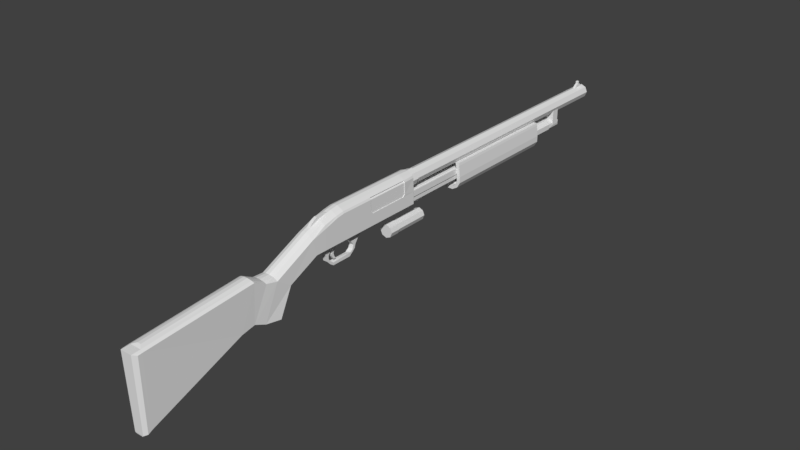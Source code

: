 # Source: Shotgun_main.blend  (saved by Blender 3.5.10; exported with 4.5.12 LTS)
import bpy
from mathutils import Matrix  # noqa: F401  (used for matrix-valued properties, if any)

bpy.ops.wm.read_factory_settings(use_empty=True)
scene = bpy.context.scene
scene.name = 'Scene'

# ---- collections
col_collection_1 = bpy.data.collections.new('Collection 1'); scene.collection.children.link(col_collection_1)

# ---- materials (node trees are filled in below, after node groups)
mat_material_001 = bpy.data.materials.new('Material.001')
mat_material_001.use_transparent_shadow = False
mat_material = bpy.data.materials.new('Material')
mat_material.alpha_threshold = 0.0
mat_material.use_transparent_shadow = False
mat_material.roughness = 0.5
mat_material.line_color = (0.0, 0.0, 0.0, 1.0)

# ---- material node trees
mat_material_001.use_nodes = True; mat_material_001.node_tree.nodes.clear()
_N = mat_material_001.node_tree.nodes; _L = mat_material_001.node_tree.links
n0 = _N.new('ShaderNodeBsdfPrincipled'); n0.name = 'Principled BSDF'; n0.location = (10, 300)
n0.distribution = 'GGX'
n0.subsurface_method = 'RANDOM_WALK_SKIN'
n0.inputs[3].default_value = 1.45
n0.inputs[27].default_value = (0.0, 0.0, 0.0, 1.0)
n0.inputs[28].default_value = 1.0
n1 = _N.new('ShaderNodeOutputMaterial'); n1.name = 'Material Output'; n1.location = (300, 300)
_L.new(n0.outputs[0], n1.inputs[0])
n1.is_active_output = True

# ---- world
world_world = bpy.data.worlds.new('World'); scene.world = world_world
world_world.color = (0.05088, 0.05088, 0.05088)
world_world.use_sun_shadow = False
world_world.sun_shadow_jitter_overblur = 0.0
world_world.cycles.sampling_method = 'MANUAL'

# ---- meshes
me_cylinder = bpy.data.meshes.new('Cylinder')
me_cylinder.from_pydata([(0.0, 0.03683, 0.008115), (0.0, -0.02432, 0.008115), (0.005738, 0.03683, 0.005738), (0.005738, -0.02432, 0.005738), (0.008115, 0.03683, 8.868e-10), (0.008115, -0.02432, -8.868e-10), (0.005738, 0.03683, -0.005738), (0.005738, -0.02432, -0.005738), (0.0, 0.03683, -0.008115), (0.0, -0.02432, -0.008115), (-0.005738, 0.03683, -0.005738), (-0.005738, -0.02432, -0.005738), (-0.008115, 0.03683, 8.868e-10), (-0.008115, -0.02432, -8.868e-10), (-0.005738, 0.03683, 0.005738), (-0.005738, -0.02432, 0.005738), (0.0, -0.009768, 0.008115), (0.005738, -0.009768, 0.005738), (0.008115, -0.009768, -4.27e-10), (0.005738, -0.009768, -0.005738), (0.0, -0.009768, -0.008115), (-0.005738, -0.009768, -0.005738), (-0.008115, -0.009768, -4.27e-10), (-0.005738, -0.009768, 0.005738), (3.026e-12, -0.02432, 0.008635), (3.026e-12, -0.009768, 0.008635), (0.006106, -0.02432, 0.006106), (0.008635, -0.02432, -9.049e-10), (0.006106, -0.02432, -0.006106), (3.026e-12, -0.02432, -0.008635), (-0.006106, -0.02432, -0.006106), (-0.008635, -0.02432, -9.049e-10), (-0.006106, -0.02432, 0.006106), (0.006106, -0.009768, 0.006106), (0.008635, -0.009768, -4.156e-10), (0.006106, -0.009768, -0.006106), (3.026e-12, -0.009768, -0.008635), (-0.006106, -0.009768, -0.006106), (-0.008635, -0.009768, -4.156e-10), (-0.006106, -0.009768, 0.006106)], [], [(19, 18, 34, 35), (13, 15, 32, 31), (17, 16, 25, 33), (0, 16, 17, 2), (11, 13, 31, 30), (1, 3, 26, 24), (15, 1, 24, 32), (7, 9, 29, 28), (24, 26, 33, 25), (5, 3, 15, 13), (20, 19, 35, 36), (1, 15, 3), (3, 5, 27, 26), (14, 23, 16, 0), (12, 22, 23, 14), (10, 21, 22, 12), (8, 20, 21, 10), (6, 19, 20, 8), (4, 18, 19, 6), (2, 17, 18, 4), (26, 27, 34, 33), (27, 28, 35, 34), (28, 29, 36, 35), (29, 30, 37, 36), (30, 31, 38, 37), (31, 32, 39, 38), (32, 24, 25, 39), (16, 23, 39, 25), (23, 22, 38, 39), (9, 11, 30, 29), (5, 7, 28, 27), (22, 21, 37, 38), (21, 20, 36, 37), (18, 17, 33, 34), (7, 5, 13, 11), (9, 7, 11), (0, 2, 14), (2, 4, 12, 14), (4, 6, 10, 12), (8, 10, 6)])
_uv = me_cylinder.uv_layers.new(name='UVMap')
_uv.uv.foreach_set('vector', [0.381, 0.7341, 0.4752, 0.7328, 0.4754, 0.7407, 0.3813, 0.742, 0.1129, 0.936, 0.006223, 0.9624, 0.0001304, 0.9539, 0.1118, 0.9277, 0.5705, 0.7316, 0.6696, 0.7294, 0.6701, 0.7385, 0.5707, 0.7397, 0.6116, 0.009232, 0.6696, 0.7294, 0.5705, 0.7316, 0.5266, 0.01679, 0.2091, 0.93, 0.1129, 0.936, 0.1118, 0.9277, 0.2089, 0.9223, 0.6736, 0.9353, 0.5818, 0.9281, 0.5822, 0.9206, 0.675, 0.9284, 0.7603, 0.9624, 0.6736, 0.9353, 0.675, 0.9284, 0.7652, 0.9565, 0.395, 0.9272, 0.3022, 0.9281, 0.3022, 0.9206, 0.3951, 0.9197, 0.675, 0.9284, 0.5822, 0.9206, 0.5707, 0.7397, 0.6701, 0.7385, 0.9358, 0.219, 0.8451, 0.219, 0.781, 0.06424, 0.8451, 0.0001305, 0.2871, 0.7356, 0.381, 0.7341, 0.3812, 0.742, 0.2874, 0.7434, 0.781, 0.1549, 0.781, 0.06424, 0.8451, 0.219, 0.5818, 0.9281, 0.4883, 0.9269, 0.4884, 0.9193, 0.5822, 0.9206, 0.7065, 0.0001304, 0.7748, 0.7122, 0.6696, 0.7294, 0.6116, 0.009232, 0.109, 0.03368, 0.1035, 0.7362, 0.01357, 0.7211, 0.02653, 0.03279, 0.1916, 0.0331, 0.1936, 0.737, 0.1035, 0.7362, 0.109, 0.03368, 0.2747, 0.03109, 0.2871, 0.7356, 0.1936, 0.737, 0.1916, 0.0331, 0.3582, 0.02769, 0.381, 0.7341, 0.2871, 0.7356, 0.2747, 0.03109, 0.4422, 0.02293, 0.4752, 0.7328, 0.381, 0.7341, 0.3582, 0.02769, 0.5266, 0.01679, 0.5705, 0.7316, 0.4752, 0.7328, 0.4422, 0.02293, 0.5822, 0.9206, 0.4884, 0.9193, 0.4754, 0.7407, 0.5707, 0.7397, 0.4884, 0.9193, 0.3951, 0.9197, 0.3813, 0.742, 0.4754, 0.7407, 0.3951, 0.9197, 0.3022, 0.9206, 0.2874, 0.7434, 0.3812, 0.742, 0.3022, 0.9206, 0.2089, 0.9223, 0.1938, 0.7447, 0.2874, 0.7434, 0.2089, 0.9223, 0.1118, 0.9277, 0.1031, 0.7428, 0.1938, 0.7447, 0.1118, 0.9277, 0.0001304, 0.9539, 0.009984, 0.7268, 0.1031, 0.7428, 0.7652, 0.9565, 0.675, 0.9284, 0.6701, 0.7385, 0.7807, 0.7219, 0.6696, 0.7294, 0.7748, 0.7122, 0.7807, 0.7219, 0.6701, 0.7385, 0.01357, 0.7211, 0.1035, 0.7362, 0.1031, 0.7428, 0.009984, 0.7268, 0.3022, 0.9281, 0.2091, 0.93, 0.2089, 0.9223, 0.3022, 0.9206, 0.4883, 0.9269, 0.395, 0.9272, 0.3951, 0.9197, 0.4884, 0.9193, 0.1035, 0.7362, 0.1936, 0.737, 0.1938, 0.7447, 0.1031, 0.7428, 0.1936, 0.737, 0.2871, 0.7356, 0.2874, 0.7434, 0.1938, 0.7447, 0.4752, 0.7328, 0.5705, 0.7316, 0.5707, 0.7397, 0.4754, 0.7407, 0.9999, 0.1549, 0.9358, 0.219, 0.8451, 0.0001305, 0.9358, 0.0001304, 0.9999, 0.06424, 0.9999, 0.1549, 0.9358, 0.0001304, 0.8451, 0.4382, 0.781, 0.3741, 0.9358, 0.4382, 0.781, 0.3741, 0.781, 0.2834, 0.9999, 0.3741, 0.9358, 0.4382, 0.781, 0.2834, 0.8451, 0.2193, 0.9999, 0.2834, 0.9999, 0.3741, 0.9358, 0.2193, 0.9999, 0.2834, 0.8451, 0.2193])
me_cylinder.materials.append(mat_material_001)
me_cylinder.update()
me_cube_007 = bpy.data.meshes.new('Cube.007')
me_cube_007.from_pydata([(1.122e-07, 0.27, 0.5542), (1.119e-07, 0.15, 0.5412), (1.119e-07, 0.27, 0.5412), (0.09192, 0.15, 0.5793), (0.09192, 0.27, 0.5793), (0.13, 0.15, 0.6712), (0.13, 0.27, 0.6712), (0.09192, 0.15, 0.7632), (0.09192, 0.27, 0.7632), (1.316e-07, 0.15, 0.8012), (1.316e-07, 0.27, 0.8012), (-0.09192, 0.15, 0.7632), (-0.09192, 0.27, 0.7632), (-0.13, 0.15, 0.6712), (-0.13, 0.27, 0.6712), (-0.09192, 0.15, 0.5793), (-0.09192, 0.27, 0.5793), (0.08273, 0.27, 0.5885), (0.117, 0.27, 0.6712), (0.08273, 0.27, 0.754), (1.299e-07, 0.27, 0.7882), (-0.08273, 0.27, 0.754), (-0.117, 0.27, 0.6712), (-0.08273, 0.27, 0.5885), (3.81e-07, 4.91, 0.5542), (0.08273, 4.91, 0.5885), (0.117, 4.91, 0.6712), (0.08273, 4.91, 0.754), (3.987e-07, 4.91, 0.7882), (-0.08273, 4.91, 0.754), (-0.117, 4.91, 0.6712), (-0.08273, 4.91, 0.5885), (3.811e-07, 4.92, 0.5659), (0.07446, 4.92, 0.5968), (0.1053, 4.92, 0.6712), (0.07446, 4.92, 0.7457), (3.97e-07, 4.92, 0.7765), (-0.07446, 4.92, 0.7457), (-0.1053, 4.92, 0.6712), (-0.07446, 4.92, 0.5968), (0.03857, 3.792, 0.2797), (0.04286, 0.148, 0.2694), (0.04286, 3.772, 0.2694), (0.1035, 0.148, 0.33), (0.1035, 3.772, 0.33), (0.1035, 0.148, 0.4157), (0.1035, 3.772, 0.4157), (0.04286, 0.148, 0.4763), (0.04286, 3.772, 0.4763), (-0.04286, 0.148, 0.4763), (-0.04286, 3.772, 0.4763), (-0.1035, 0.148, 0.4157), (-0.1035, 3.772, 0.4157), (-0.1035, 0.148, 0.33), (-0.1035, 3.772, 0.33), (-0.04286, 0.148, 0.2694), (-0.04286, 3.772, 0.2694), (0.09313, 3.792, 0.3343), (0.09313, 3.792, 0.4114), (0.03857, 3.792, 0.466), (-0.03857, 3.792, 0.466), (-0.09313, 3.792, 0.4114), (-0.09313, 3.792, 0.3343), (-0.03857, 3.792, 0.2797), (0.03857, 4.052, 0.2797), (0.09313, 4.052, 0.3343), (0.09313, 4.052, 0.4114), (0.03857, 4.052, 0.466), (-0.03857, 4.052, 0.466), (-0.09313, 4.052, 0.4114), (-0.09313, 4.052, 0.3343), (-0.03857, 4.052, 0.2797), (0.03086, 4.072, 0.2984), (0.0745, 4.072, 0.342), (0.0745, 4.072, 0.4037), (0.03086, 4.072, 0.4474), (-0.03086, 4.072, 0.4474), (-0.0745, 4.072, 0.4037), (-0.0745, 4.072, 0.342), (-0.03086, 4.072, 0.2984), (-0.03857, 3.883, 0.2797), (-0.09313, 3.883, 0.4114), (-0.1008, 3.883, 0.3729), (-0.03857, 3.883, 0.466), (0.09313, 3.883, 0.4114), (0.09313, 3.883, 0.3343), (-0.09313, 3.883, 0.3343), (0.03857, 3.883, 0.466), (0.1008, 3.883, 0.3729), (0.03857, 3.883, 0.2797), (-0.09313, 4.018, 0.4114), (0.09313, 4.018, 0.4114), (-0.03857, 4.018, 0.2797), (-0.1008, 4.018, 0.3729), (-0.03857, 4.018, 0.466), (0.09313, 4.018, 0.3343), (-0.09313, 4.018, 0.3343), (0.03857, 4.018, 0.466), (0.1008, 4.018, 0.3729), (0.03857, 4.018, 0.2797), (-0.1008, 4.018, 0.623), (-0.1008, 3.883, 0.623), (-0.03857, 4.018, 0.5678), (-0.03857, 3.883, 0.5678), (0.03857, 4.018, 0.5678), (0.03857, 3.883, 0.5678), (0.1008, 4.018, 0.623), (0.1008, 3.883, 0.623), (-0.09313, 3.883, 0.6116), (0.09313, 3.883, 0.6116), (-0.09313, 4.018, 0.6116), (0.09313, 4.018, 0.6116), (-0.02, 4.66, 0.78), (-0.02, 4.72, 0.83), (-0.02, 4.85, 0.78), (-0.02, 4.81, 0.83), (0.02, 4.66, 0.78), (0.02, 4.72, 0.83), (0.02, 4.85, 0.78), (0.02, 4.81, 0.83), (-0.02, 4.748, 0.84), (-0.02, 4.783, 0.84), (0.02, 4.783, 0.84), (0.02, 4.748, 0.84), (-0.02, 4.748, 0.8758), (-0.02, 4.783, 0.8758), (0.02, 4.783, 0.8758), (0.02, 4.748, 0.8758), (-0.0145, 4.752, 0.8858), (-0.0145, 4.778, 0.8858), (0.0145, 4.778, 0.8858), (0.0145, 4.752, 0.8858), (3.816e-07, 4.92, 0.5765), (-0.06701, 4.92, 0.6042), (-0.09477, 4.92, 0.6712), (-0.06701, 4.92, 0.7382), (3.96e-07, 4.92, 0.766), (0.06701, 4.92, 0.7382), (0.09477, 4.92, 0.6712), (0.06701, 4.92, 0.6042), (3.816e-07, 0.2644, 0.5765), (-0.06701, 0.2644, 0.6042), (-0.09477, 0.2644, 0.6712), (-0.06701, 0.2644, 0.7382), (3.96e-07, 0.2644, 0.766), (0.06701, 0.2644, 0.7382), (0.09477, 0.2644, 0.6712), (0.06701, 0.2644, 0.6042), (0.1452, -1.943, 0.5675), (-0.03106, -2.815, 0.3264), (0.02878, -2.815, 0.3264), (-0.09457, -1.95, 0.62), (0.02878, -1.95, 0.65), (0.08772, -1.853, 0.2654), (-0.09, -1.853, 0.2654), (-0.09457, -2.803, 0.3066), (0.0923, -2.803, 0.3066), (-0.1511, -2.614, 0.2477), (-0.1511, -2.381, 0.08639), (0.1489, -2.381, 0.08639), (0.1489, -2.614, 0.2477), (0.1343, -2.795, 0.2833), (-0.1365, -2.795, 0.2833), (0.0923, -2.632, 0.3009), (-0.09457, -2.632, 0.3009), (0.02878, -2.645, 0.3207), (-0.03106, -2.645, 0.3207), (0.08772, -2.355, 0.03178), (-0.09, -2.355, 0.03178), (0.0361, -2.344, 0.0103), (-0.03838, -2.344, 0.0103), (-0.1226, -2.832, -0.307), (-0.1511, -2.585, -0.338), (0.1489, -2.585, -0.338), (0.1203, -2.832, -0.307), (0.0923, -3.004, 0.4121), (-0.09457, -3.004, 0.4121), (0.02878, -3.016, 0.432), (-0.03106, -3.016, 0.432), (0.08772, -2.525, -0.3264), (-0.09, -2.525, -0.3264), (0.0361, -2.502, -0.3214), (-0.03838, -2.502, -0.3214), (0.1085, -3.012, -0.231), (-0.1107, -3.012, -0.231), (0.1343, -2.996, 0.3889), (-0.1365, -2.996, 0.3889), (0.1085, -3.235, -0.2746), (-0.1107, -3.235, -0.2746), (0.09014, -3.008, -0.2479), (-0.09242, -3.008, -0.2479), (-0.09242, -3.232, -0.2916), (0.09014, -3.232, -0.2916), (0.09999, -2.829, -0.324), (-0.1023, -2.829, -0.324), (0.05636, -3.228, -0.3126), (0.05636, -3.004, -0.269), (-0.05864, -3.228, -0.3126), (-0.05864, -3.004, -0.269), (0.06256, -2.825, -0.345), (-0.06484, -2.825, -0.345), (-0.09457, -4.758, 0.277), (0.02878, -4.704, 0.2973), (0.1085, -4.751, -0.8709), (-0.1107, -4.751, -0.8709), (-0.05864, -4.743, -0.9089), (0.1, 0.1096, 0.41), (0.1, 0.1096, 0.5049), (0.1, 1.31, 0.41), (0.1, 1.31, 0.5049), (0.12, 0.1096, 0.41), (0.12, 0.1096, 0.5049), (0.12, 1.31, 0.41), (0.12, 1.31, 0.5049), (0.1, -0.8085, 0.7639), (0.1, -0.04384, 0.7639), (0.14, -0.8085, 0.4938), (0.14, -0.8085, 0.7239), (0.14, -0.04384, 0.4938), (0.14, -0.04384, 0.7239), (-0.12, 0.1096, 0.41), (-0.12, 0.1096, 0.5049), (-0.12, 1.31, 0.41), (-0.12, 1.31, 0.5049), (-0.1, 0.1096, 0.41), (-0.1, 0.1096, 0.5049), (-0.1, 1.31, 0.41), (-0.1, 1.31, 0.5049), (0.04969, 1.198, 0.1445), (0.04969, 3.302, 0.1445), (0.1358, 1.198, 0.1942), (0.1358, 3.302, 0.1942), (0.1855, 1.198, 0.2803), (0.1855, 3.302, 0.2803), (0.1855, 1.198, 0.3797), (0.1855, 3.302, 0.3797), (0.1663, 1.198, 0.5612), (0.1663, 3.302, 0.5612), (0.1584, 1.198, 0.601), (0.1584, 3.302, 0.601), (0.09403, 3.302, 0.2273), (0.09403, 1.198, 0.2273), (0.03442, 3.302, 0.1929), (0.03442, 1.198, 0.1929), (-0.1584, 1.198, 0.601), (-0.1584, 3.302, 0.601), (-0.1663, 1.198, 0.5612), (-0.1663, 3.302, 0.5612), (-0.1855, 1.198, 0.3797), (-0.1855, 3.302, 0.3797), (-0.1855, 1.198, 0.2803), (-0.1855, 3.302, 0.2803), (-0.1358, 1.198, 0.1942), (-0.1358, 3.302, 0.1942), (-0.04969, 1.198, 0.1445), (-0.04969, 3.302, 0.1445), (0.1284, 1.198, 0.287), (0.1284, 3.302, 0.287), (0.1284, 1.198, 0.3558), (0.1284, 3.302, 0.3558), (0.1187, 1.198, 0.4985), (0.1187, 3.302, 0.4985), (0.09582, 1.198, 0.6009), (0.09582, 3.302, 0.6009), (-0.09582, 1.198, 0.6009), (-0.09582, 3.302, 0.6009), (-0.1187, 1.198, 0.4985), (-0.1187, 3.302, 0.4985), (-0.1284, 1.198, 0.3558), (-0.1284, 3.302, 0.3558), (-0.1284, 1.198, 0.287), (-0.1284, 3.302, 0.287), (-0.09403, 1.198, 0.2273), (-0.09403, 3.302, 0.2273), (-0.03442, 1.198, 0.1929), (-0.03442, 3.302, 0.1929), (0.09403, 1.303, 0.2273), (0.1284, 1.303, 0.287), (0.03442, 1.303, 0.1929), (0.1284, 1.303, 0.3558), (0.1187, 1.303, 0.4985), (0.09582, 1.303, 0.6009), (-0.09582, 1.303, 0.6009), (-0.1187, 1.303, 0.4985), (-0.1284, 1.303, 0.3558), (-0.1284, 1.303, 0.287), (-0.09403, 1.303, 0.2273), (-0.03442, 1.303, 0.1929), (0.09403, 3.202, 0.2273), (0.1284, 3.202, 0.287), (0.03442, 3.202, 0.1929), (0.1284, 3.202, 0.3558), (0.1187, 3.202, 0.4985), (0.09582, 3.202, 0.6009), (-0.09582, 3.202, 0.6009), (-0.1187, 3.202, 0.4985), (-0.1284, 3.202, 0.3558), (-0.1284, 3.202, 0.287), (-0.09403, 3.202, 0.2273), (-0.03442, 3.202, 0.1929), (0.07388, 3.202, 0.2447), (0.07388, 1.303, 0.2447), (0.1009, 3.202, 0.2915), (0.1009, 1.303, 0.2915), (0.02704, 3.202, 0.2176), (0.02704, 1.303, 0.2176), (0.1009, 3.202, 0.3456), (0.1009, 1.303, 0.3456), (0.0933, 3.202, 0.4696), (0.0933, 1.303, 0.4696), (0.07529, 3.202, 0.55), (0.07529, 1.303, 0.55), (-0.07529, 3.202, 0.55), (-0.07529, 1.303, 0.55), (-0.0933, 3.202, 0.4696), (-0.0933, 1.303, 0.4696), (-0.1009, 3.202, 0.3456), (-0.1009, 1.303, 0.3456), (-0.1009, 3.202, 0.2915), (-0.1009, 1.303, 0.2915), (-0.07388, 3.202, 0.2447), (-0.07388, 1.303, 0.2447), (-0.02704, 3.202, 0.2176), (-0.02704, 1.303, 0.2176), (-0.09457, -4.898, 0.2696), (0.0923, -4.898, 0.2696), (0.1343, -4.835, 0.2464), (-0.1365, -4.835, 0.2464), (0.1085, -4.81, -0.9036), (-0.1107, -4.81, -0.9036), (0.07449, -4.863, -0.9131), (-0.07677, -4.863, -0.9131), (0.06185, -4.86, -0.93), (-0.06413, -4.86, -0.93), (0.09014, -4.807, -0.9205), (-0.09242, -4.807, -0.9205), (-0.03106, -4.704, 0.2973), (0.1343, -4.762, 0.2538), (0.0923, -4.758, 0.277), (-0.1365, -4.762, 0.2538), (0.09014, -4.748, -0.8878), (-0.09242, -4.748, -0.8878), (0.05636, -4.743, -0.9089), (0.1489, -0.7535, 0.32), (0.1489, -1.34, 0.32), (-0.1511, -1.34, 0.32), (-0.1511, -0.7535, 0.32), (0.1489, -0.79, 0.73), (0.1489, -1.34, 0.73), (-0.1511, -1.34, 0.73), (-0.1511, -0.79, 0.73), (0.1489, -1.47, 0.32), (-0.1511, -1.47, 0.32), (0.1489, -1.47, 0.71), (-0.1511, -1.47, 0.71), (0.1489, -1.7, 0.32), (-0.1511, -1.7, 0.32), (0.1489, -1.7, 0.64), (-0.1511, -1.7, 0.64), (0.1489, -1.88, 0.32), (-0.1511, -1.88, 0.32), (-0.1511, -1.94, 0.56), (0.1489, -0.79, 0.5447), (0.1489, -0.7535, 0.5098), (0.1489, -1.34, 0.5098), (0.1489, -0.0965, 0.32), (-0.1511, -0.0965, 0.32), (0.1489, -0.06, 0.73), (0.1489, -0.06, 0.5447), (0.1489, -0.0965, 0.5098), (0.1489, 0.14, 0.32), (-0.1511, 0.14, 0.32), (-0.07114, -0.06, 0.73), (-0.07114, -0.7535, 0.5098), (0.1343, -0.79, 0.76), (0.1343, -1.34, 0.76), (0.1343, -1.47, 0.74), (0.1343, -1.7, 0.6844), (0.1343, -0.06, 0.76), (0.1185, 0.1501, 0.76), (0.0923, -0.79, 0.79), (0.0923, -1.34, 0.79), (-0.09457, -1.34, 0.79), (-0.09457, -0.79, 0.79), (0.0923, -1.47, 0.77), (-0.09457, -1.47, 0.77), (0.0923, -1.7, 0.7144), (-0.09457, -1.7, 0.7144), (0.0923, -1.95, 0.62), (0.0923, -0.06, 0.79), (-0.09457, -0.06, 0.79), (-0.09457, 0.14, 0.79), (0.02878, -0.79, 0.82), (0.02878, -1.34, 0.82), (-0.03106, -1.34, 0.82), (-0.03106, -0.79, 0.82), (0.02878, -1.47, 0.8), (-0.03106, -1.47, 0.8), (0.02878, -1.7, 0.7444), (-0.03106, -1.7, 0.7444), (-0.03106, -1.95, 0.65), (0.02878, -0.06, 0.82), (-0.03106, -0.06, 0.82), (0.08772, -0.7535, 0.2654), (0.08772, -1.34, 0.2654), (-0.09, -1.34, 0.2654), (-0.09, -0.7535, 0.2654), (0.08772, -1.47, 0.2654), (-0.09, -1.47, 0.2654), (0.08772, -1.7, 0.2654), (-0.09, -1.7, 0.2654), (0.08772, -0.0965, 0.2654), (-0.09, -0.0965, 0.2654), (0.08772, 0.14, 0.2654), (-0.09, 0.14, 0.2654), (0.0361, -0.7535, 0.2439), (-0.01712, -1.39, 0.2507), (-0.03838, -0.7535, 0.2439), (0.01404, -1.467, 0.2619), (0.02991, -1.697, 0.2619), (0.0361, -1.842, 0.2439), (-0.03838, -1.842, 0.2439), (0.0361, -0.0965, 0.2439), (-0.03838, -0.0965, 0.2439), (0.0361, 0.14, 0.2439), (-0.03838, 0.14, 0.2439), (-0.1423, 0.15, 0.7235), (0.1331, 0.15, 0.7237), (-0.07114, -0.0965, 0.5098), (-0.07114, -0.79, 0.5447), (-0.07114, -0.06, 0.5447), (-0.07114, -0.79, 0.73), (-0.02929, 0.15, 0.8107), (0.08677, 0.15, 0.7816), (0.02701, 0.15, 0.8107), (-0.04, -1.095, 0.17), (-0.04198, -1.178, 0.2559), (-0.04, -0.955, 0.17), (-0.04, -0.87, 0.25), (0.04, -1.095, 0.17), (0.0372, -1.177, 0.258), (0.04, -0.955, 0.17), (0.03918, -0.8686, 0.2522), (-0.04, -1.046, 0.1), (-0.04, -1.004, 0.1), (0.04, -1.046, 0.1), (0.04, -1.004, 0.1), (-0.04, -1.064, 0.04), (-0.04, -1.022, 0.04), (0.04, -1.064, 0.04), (0.04, -1.022, 0.04), (-0.04, -1.07, -0.002773), (0.04, -1.105, 0.01084), (0.04, -1.07, -0.002773), (-0.04, -1.128, -0.007689), (-0.04, -1.128, -0.04969), (0.04, -1.128, -0.04969), (-0.04, -1.458, -0.007689), (-0.04, -1.458, -0.04969), (0.04, -1.458, -0.007689), (0.04, -1.458, -0.04969), (-0.04, -1.506, 0.03231), (-0.04, -1.518, -0.009689), (0.04, -1.506, 0.03231), (0.04, -1.518, -0.009689), (-0.04, -1.548, 0.08243), (-0.04, -1.575, 0.05026), (0.04, -1.548, 0.08243), (0.04, -1.575, 0.05026), (-0.04, -1.549, 0.1385), (-0.04, -1.591, 0.1385), (0.04, -1.549, 0.1385), (0.04, -1.591, 0.1385), (-0.04, -1.509, 0.1885), (-0.04, -1.631, 0.1885), (0.04, -1.509, 0.1885), (0.04, -1.631, 0.1885), (-0.04619, -1.451, 0.2664), (-0.04619, -1.683, 0.2664), (-0.02, -1.45, 0.17), (-0.02, -1.41, 0.17), (0.02, -1.45, 0.17), (0.02285, -1.391, 0.2498), (0.02, -1.41, 0.17), (-0.02, -1.47, 0.1208), (-0.02, -1.43, 0.1208), (0.02, -1.47, 0.1208), (0.02, -1.43, 0.1208), (-0.02, -1.46, 0.08084), (-0.02, -1.42, 0.08084), (0.02, -1.46, 0.08084), (0.02, -1.42, 0.08084), (-0.02, -1.43, 0.03084), (-0.02, -1.39, 0.03084), (0.02, -1.43, 0.03084), (0.02, -1.39, 0.03084), (0.14, 0.15, 0.5103), (-0.1511, -0.0621, 0.73), (-0.024, -1.73, 0.7837), (-0.024, -1.53, 0.7837), (0.024, -1.73, 0.7837), (0.024, -1.53, 0.7837), (-0.024, -1.781, 0.7629), (0.024, -1.781, 0.7629), (-0.024, -1.829, 0.7251), (0.024, -1.829, 0.7251), (-0.024, -1.894, 0.6596), (0.024, -1.894, 0.6596), (0.024, -1.712, 0.7216), (-0.024, -1.712, 0.7216), (-0.03838, -1.34, 0.2439), (0.02, -1.35, 0.25), (0.02569, -1.352, 0.2531), (-0.03263, -1.34, 0.2453), (0.0361, -1.7, 0.2439), (0.02023, -1.47, 0.2439), (-0.04, -1.686, 0.2485), (-0.04, -1.454, 0.2485)], [], [(19, 18, 26, 27), (2, 4, 3, 1), (6, 4, 17, 18), (27, 26, 34, 35), (12, 14, 13, 11), (22, 21, 29, 30), (4, 6, 5, 3), (16, 14, 22, 23), (6, 8, 7, 5), (17, 0, 24, 25), (14, 12, 21, 22), (18, 17, 25, 26), (10, 12, 11, 9), (0, 23, 31, 24), (10, 8, 19, 20), (20, 19, 27, 28), (14, 16, 15, 13), (21, 20, 28, 29), (16, 2, 1, 15), (6, 18, 19, 8), (8, 10, 9, 7), (4, 2, 0, 17), (16, 23, 0, 2), (30, 29, 37, 38), (23, 22, 30, 31), (26, 25, 33, 34), (29, 28, 36, 37), (25, 24, 32, 33), (24, 31, 39, 32), (28, 27, 35, 36), (31, 30, 38, 39), (32, 39, 133, 132), (33, 32, 132, 139), (132, 133, 141, 140), (37, 36, 136, 135), (34, 33, 139, 138), (38, 37, 135, 134), (35, 34, 138, 137), (39, 38, 134, 133), (36, 35, 137, 136), (59, 58, 84, 87), (52, 54, 53, 51), (42, 44, 43, 41), (54, 52, 61, 62), (50, 52, 51, 49), (42, 56, 63, 40), (105, 109, 111, 104), (46, 48, 47, 45), (99, 64, 65, 95), (54, 56, 55, 53), (46, 44, 57, 58), (65, 64, 72, 73), (48, 59, 60, 50), (48, 50, 49, 47), (94, 68, 69, 90), (95, 65, 98), (52, 50, 60, 61), (44, 46, 45, 43), (56, 54, 62, 63), (92, 71, 64, 99), (94, 97, 67, 68), (42, 40, 57, 44), (69, 93, 90), (68, 67, 75, 76), (88, 98, 106, 107), (92, 96, 70, 71), (77, 76, 75, 74), (64, 71, 79, 72), (67, 66, 74, 75), (71, 70, 78, 79), (70, 69, 77, 78), (60, 59, 87, 83), (66, 65, 73, 74), (63, 62, 86, 80), (40, 63, 80, 89), (80, 86, 96, 92), (57, 40, 89, 85), (94, 90, 110, 102), (61, 60, 83, 81), (69, 68, 76, 77), (86, 82, 93, 96), (89, 80, 92, 99), (57, 85, 88), (85, 89, 99, 95), (55, 56, 42, 41), (96, 93, 70), (94, 102, 104, 97), (98, 91, 111, 106), (84, 109, 105, 87), (83, 87, 105, 103), (91, 97, 104, 111), (91, 66, 67, 97), (101, 108, 110, 100), (81, 83, 103, 108), (108, 103, 102, 110), (103, 105, 104, 102), (109, 107, 106, 111), (82, 81, 108, 101), (82, 101, 100, 93), (90, 93, 100, 110), (84, 88, 107, 109), (112, 113, 115, 114), (114, 115, 119, 118), (118, 119, 117, 116), (116, 117, 113, 112), (115, 113, 120, 121), (120, 123, 127, 124), (113, 117, 123, 120), (119, 115, 121, 122), (117, 119, 122, 123), (127, 126, 130, 131), (122, 121, 125, 126), (123, 122, 126, 127), (121, 120, 124, 125), (130, 129, 128, 131), (125, 124, 128, 129), (124, 127, 131, 128), (126, 125, 129, 130), (136, 137, 145, 144), (133, 134, 142, 141), (137, 138, 146, 145), (134, 135, 143, 142), (138, 139, 147, 146), (135, 136, 144, 143), (139, 132, 140, 147), (48, 46, 58, 59), (12, 10, 20, 21), (91, 98, 66), (65, 66, 98), (84, 58, 88), (57, 88, 58), (69, 70, 93), (81, 82, 61), (86, 62, 82), (61, 82, 62), (79, 78, 73, 72), (78, 77, 74, 73), (152, 165, 163, 388), (159, 160, 174, 173), (172, 180, 179, 173), (95, 98, 88, 85), (159, 167, 153, 359), (420, 169, 170, 421), (152, 400, 166, 165), (151, 164, 166, 400), (164, 157, 162, 155), (166, 164, 155, 149), (161, 156, 175, 185), (163, 156, 161, 160), (156, 150, 177, 175), (154, 421, 170, 168), (155, 162, 186, 176), (153, 167, 169, 420), (351, 353, 357, 355), (154, 168, 158, 360), (183, 187, 192, 189), (169, 167, 179, 181), (165, 166, 149, 150), (170, 169, 181, 182), (341, 191, 197, 205), (388, 163, 160, 148), (183, 161, 185, 187), (361, 360, 158, 157), (200, 194, 172), (172, 173, 199, 200), (191, 190, 198, 197), (194, 171, 172), (158, 168, 180, 172), (179, 180, 182, 181), (150, 149, 178, 177), (162, 157, 171, 184), (168, 170, 182, 180), (149, 155, 176, 178), (183, 174, 160, 161), (157, 158, 172, 171), (163, 165, 150, 156), (162, 184, 188, 186), (188, 184, 190, 191), (199, 173, 193), (190, 194, 200, 198), (204, 188, 191, 341), (173, 174, 193), (174, 183, 189, 193), (184, 171, 194, 190), (198, 196, 195, 197), (198, 200, 199, 196), (193, 189, 196, 199), (189, 192, 195, 196), (192, 340, 342, 195), (197, 195, 342, 205), (178, 176, 201, 336), (186, 188, 204, 339), (187, 203, 340, 192), (175, 177, 202, 338), (187, 185, 337, 203), (176, 186, 339, 201), (177, 178, 336, 202), (185, 175, 338, 337), (411, 403, 406, 412), (206, 207, 209, 208), (212, 213, 211, 210), (208, 212, 210, 206), (213, 209, 207, 211), (218, 219, 217, 216), (219, 215, 214, 217), (220, 221, 223, 222), (226, 227, 225, 224), (222, 226, 224, 220), (227, 223, 221, 225), (228, 229, 231, 230), (230, 231, 233, 232), (290, 288, 240, 242), (232, 233, 235, 234), (234, 235, 237, 236), (291, 292, 261, 259), (297, 271, 269, 296), (246, 247, 249, 248), (288, 289, 257, 240), (236, 237, 239, 238), (244, 245, 247, 246), (248, 249, 251, 250), (250, 251, 253, 252), (289, 291, 259, 257), (241, 256, 277, 276), (292, 293, 263, 261), (294, 295, 267, 265), (295, 296, 269, 267), (298, 273, 271, 297), (299, 275, 273, 298), (305, 301, 300, 304), (247, 267, 269, 249), (254, 274, 272, 252), (240, 257, 233, 231), (273, 275, 255, 253), (250, 270, 268, 248), (238, 262, 260, 236), (269, 271, 251, 249), (237, 261, 263, 239), (243, 274, 254, 228), (255, 275, 242, 229), (234, 258, 256, 232), (257, 259, 235, 233), (230, 241, 243, 228), (252, 272, 270, 250), (240, 231, 229, 242), (252, 253, 255, 254), (271, 273, 253, 251), (281, 262, 238), (246, 266, 264, 244), (245, 265, 267, 247), (236, 260, 258, 234), (248, 268, 266, 246), (235, 259, 261, 237), (278, 276, 301, 305), (232, 256, 241, 230), (272, 274, 287, 286), (270, 272, 286, 285), (266, 268, 284, 283), (264, 266, 283, 282), (260, 262, 281, 280), (256, 258, 279, 277), (299, 290, 242, 275), (268, 270, 285, 284), (258, 260, 280, 279), (241, 276, 278, 243), (294, 265, 245), (296, 295, 314, 316), (294, 282, 313, 312), (297, 296, 316, 318), (243, 278, 287, 274), (281, 293, 310, 311), (299, 298, 320, 322), (277, 279, 307, 303), (279, 280, 309, 307), (228, 254, 255, 229), (298, 297, 318, 320), (287, 278, 305, 323), (276, 277, 303, 301), (287, 323, 321, 286), (285, 286, 321, 319), (323, 305, 304, 322), (321, 323, 322, 320), (319, 321, 320, 318), (315, 317, 316, 314), (313, 315, 314, 312), (309, 311, 310, 308), (301, 303, 302, 300), (303, 307, 306, 302), (317, 319, 318, 316), (307, 309, 308, 306), (290, 304, 300, 288), (289, 288, 300, 302), (295, 294, 312, 314), (284, 285, 319, 317), (293, 292, 308, 310), (299, 322, 304, 290), (291, 289, 302, 306), (283, 284, 317, 315), (282, 283, 315, 313), (292, 291, 306, 308), (280, 281, 311, 309), (148, 160, 159, 359), (337, 338, 325, 326), (201, 339, 327, 324), (203, 337, 326, 328), (203, 328, 334, 340), (339, 204, 329, 327), (325, 324, 331, 330), (331, 333, 332, 330), (326, 325, 330, 328), (324, 327, 329, 331), (328, 330, 332, 334), (331, 329, 335, 333), (334, 332, 333, 335), (335, 341, 205), (201, 324, 325, 338), (329, 204, 341, 335), (148, 357, 377), (366, 497, 426, 371), (362, 347, 348, 364), (358, 387, 385, 354), (346, 366, 412, 406), (363, 362, 364), (365, 343, 403, 411), (344, 404, 403, 343), (356, 410, 154, 360), (426, 427, 496), (343, 363, 364, 344), (371, 426, 496), (370, 371, 496), (367, 427, 379, 378), (363, 343, 365, 369), (433, 379, 427), (363, 369, 428, 373), (368, 369, 496), (359, 153, 409, 355), (369, 365, 370, 496), (148, 377, 386, 388), (383, 390, 497, 350), (354, 385, 382, 349), (497, 390, 391, 426), (358, 361, 151, 387), (353, 348, 375, 376), (348, 347, 374, 375), (357, 353, 376, 377), (382, 385, 397, 394), (384, 381, 393, 396), (388, 386, 398, 152), (387, 151, 400, 399), (391, 390, 402, 432), (376, 375, 381, 384), (374, 378, 389, 380), (375, 374, 380, 381), (350, 349, 382, 383), (377, 376, 384, 386), (378, 379, 433, 389), (392, 395, 394, 393), (395, 392, 401, 402), (396, 397, 399, 398), (393, 394, 397, 396), (398, 399, 400, 152), (402, 401, 434, 432), (380, 389, 401, 392), (381, 380, 392, 393), (390, 383, 395, 402), (385, 387, 399, 397), (378, 374, 431, 372), (386, 384, 396, 398), (389, 433, 434, 401), (383, 382, 394, 395), (365, 411, 413, 370), (371, 414, 412, 366), (354, 352, 356, 358), (351, 407, 404, 344), (408, 410, 356, 352), (345, 405, 408, 352), (355, 409, 407, 351), (403, 404, 511, 415), (408, 405, 510, 517), (404, 407, 515, 511), (417, 415, 511, 510), (517, 510, 511, 515), (516, 514, 420, 421), (422, 423, 425, 424), (407, 409, 514, 515), (410, 408, 517, 516), (412, 414, 425, 423), (405, 406, 417, 510), (413, 411, 422, 424), (154, 410, 516, 421), (409, 153, 420, 514), (412, 423, 422, 411), (415, 417, 406, 403), (373, 428, 430, 429), (367, 378, 372), (374, 347, 431), (362, 363, 373, 429), (368, 367, 372, 430), (391, 432, 434, 433), (369, 368, 430, 428), (347, 362, 429, 431), (435, 436, 438, 437), (437, 438, 442, 441), (441, 442, 440, 439), (439, 440, 436, 435), (437, 441, 446, 444), (445, 443, 447, 449), (435, 437, 444, 443), (441, 439, 445, 446), (439, 435, 443, 445), (450, 449, 452, 453), (444, 446, 450, 448), (446, 445, 449, 450), (443, 444, 448, 447), (453, 452, 456), (447, 448, 451, 454), (449, 447, 454, 452), (448, 450, 453, 451), (452, 454, 457, 459), (454, 451, 455), (451, 453, 456, 455), (460, 459, 463, 464), (455, 456, 460, 458), (456, 452, 459, 460), (454, 455, 458, 457), (461, 462, 466, 465), (457, 458, 462, 461), (459, 457, 461, 463), (458, 460, 464, 462), (467, 465, 469, 471), (463, 461, 465, 467), (462, 464, 468, 466), (464, 463, 467, 468), (472, 471, 475, 476), (466, 468, 472, 470), (468, 467, 471, 472), (465, 466, 470, 469), (475, 473, 477, 418), (469, 470, 474, 473), (471, 469, 473, 475), (470, 472, 476, 474), (474, 476, 419, 478), (476, 475, 418, 419), (473, 474, 478, 477), (479, 416, 513, 480), (483, 480, 513, 512), (483, 512, 482, 481), (481, 482, 416, 479), (480, 483, 487, 485), (486, 484, 488, 490), (479, 480, 485, 484), (483, 481, 486, 487), (481, 479, 484, 486), (491, 490, 494, 495), (485, 487, 491, 489), (487, 486, 490, 491), (484, 485, 489, 488), (493, 495, 494, 492), (488, 489, 493, 492), (490, 488, 492, 494), (489, 491, 495, 493), (406, 405, 345, 346), (427, 426, 391, 433), (425, 414, 413, 424), (370, 413, 414, 371), (346, 350, 497, 366), (364, 348, 353), (354, 349, 345, 352), (349, 350, 346, 345), (364, 353, 351), (355, 357, 148, 359), (344, 364, 351), (358, 356, 360, 361), (372, 431, 429, 430), (368, 496, 427, 367), (506, 504, 509), (507, 508, 505), (501, 499, 498, 500), (500, 498, 502, 503), (503, 502, 504, 505), (505, 504, 506, 507), (505, 508, 503), (501, 500, 503, 508), (504, 502, 509), (499, 509, 502, 498), (361, 157, 164, 151), (293, 281, 238, 239), (263, 293, 239), (282, 294, 245, 244), (264, 282, 244), (167, 159, 173, 179), (336, 201, 338, 202), (340, 334, 342), (335, 205, 342, 334), (515, 514, 516, 517)])
_uv = me_cube_007.uv_layers.new(name='UVMap')
_uv.uv.foreach_set('vector', [0.8494, 0.02725, 0.8653, 0.0325, 0.8536, 0.775, 0.8403, 0.7682, 0.769, 0.02386, 0.753, 0.02581, 0.7485, 0.007126, 0.7658, 0.003898, 0.7378, 0.03028, 0.753, 0.02581, 0.7534, 0.02765, 0.7393, 0.03209, 0.8403, 0.7682, 0.8536, 0.775, 0.8516, 0.777, 0.8395, 0.7705, 0.8177, 0.02188, 0.8014, 0.02202, 0.8015, 0.001848, 0.8184, 0.002, 0.8015, 0.02442, 0.8176, 0.0237, 0.8145, 0.7645, 0.8016, 0.7641, 0.753, 0.02581, 0.7378, 0.03028, 0.7328, 0.01132, 0.7485, 0.007126, 0.7851, 0.02302, 0.8014, 0.02202, 0.8015, 0.02442, 0.7852, 0.02484, 0.867, 0.03048, 0.8499, 0.02497, 0.8536, 0.004725, 0.8723, 0.00864, 0.7534, 0.02765, 0.7692, 0.02623, 0.7775, 0.7654, 0.765, 0.768, 0.8014, 0.02202, 0.8177, 0.02188, 0.8176, 0.0237, 0.8015, 0.02442, 0.7393, 0.03209, 0.7534, 0.02765, 0.765, 0.768, 0.7521, 0.7751, 0.8333, 0.02312, 0.8177, 0.02188, 0.8184, 0.002, 0.8355, 0.002751, 0.7692, 0.02623, 0.7852, 0.02484, 0.7894, 0.7642, 0.7775, 0.7654, 0.8333, 0.02312, 0.8499, 0.02497, 0.8494, 0.02725, 0.8331, 0.0252, 0.8331, 0.0252, 0.8494, 0.02725, 0.8403, 0.7682, 0.8276, 0.7656, 0.8014, 0.02202, 0.7851, 0.02302, 0.7838, 0.002258, 0.8015, 0.001848, 0.8176, 0.0237, 0.8331, 0.0252, 0.8276, 0.7656, 0.8145, 0.7645, 0.7851, 0.02302, 0.769, 0.02386, 0.7658, 0.003898, 0.7838, 0.002258, 0.867, 0.03048, 0.8653, 0.0325, 0.8494, 0.02725, 0.8499, 0.02497, 0.8499, 0.02497, 0.8333, 0.02312, 0.8355, 0.002751, 0.8536, 0.004725, 0.753, 0.02581, 0.769, 0.02386, 0.7692, 0.02623, 0.7534, 0.02765, 0.7851, 0.02302, 0.7852, 0.02484, 0.7692, 0.02623, 0.769, 0.02386, 0.8016, 0.7641, 0.8145, 0.7645, 0.8144, 0.767, 0.8016, 0.7664, 0.7852, 0.02484, 0.8015, 0.02442, 0.8016, 0.7641, 0.7894, 0.7642, 0.7521, 0.7751, 0.765, 0.768, 0.7659, 0.7703, 0.7541, 0.777, 0.8145, 0.7645, 0.8276, 0.7656, 0.8272, 0.7679, 0.8144, 0.767, 0.765, 0.768, 0.7775, 0.7654, 0.7778, 0.7675, 0.7659, 0.7703, 0.7775, 0.7654, 0.7894, 0.7642, 0.7895, 0.7664, 0.7778, 0.7675, 0.8276, 0.7656, 0.8403, 0.7682, 0.8395, 0.7705, 0.8272, 0.7679, 0.7894, 0.7642, 0.8016, 0.7641, 0.8016, 0.7664, 0.7895, 0.7664, 0.7778, 0.7675, 0.7895, 0.7664, 0.7896, 0.7679, 0.778, 0.769, 0.7659, 0.7703, 0.7778, 0.7675, 0.778, 0.769, 0.7665, 0.7718, 0.9454, 0.7452, 0.9339, 0.7452, 0.9339, 0.001848, 0.9454, 0.001848, 0.8144, 0.767, 0.8272, 0.7679, 0.827, 0.7696, 0.8143, 0.7687, 0.7541, 0.777, 0.7659, 0.7703, 0.7665, 0.7718, 0.7556, 0.7781, 0.8016, 0.7664, 0.8144, 0.767, 0.8143, 0.7687, 0.8016, 0.768, 0.8395, 0.7705, 0.8516, 0.777, 0.8501, 0.7781, 0.8389, 0.772, 0.7895, 0.7664, 0.8016, 0.7664, 0.8016, 0.768, 0.7896, 0.7679, 0.8272, 0.7679, 0.8395, 0.7705, 0.8389, 0.772, 0.827, 0.7696, 0.3636, 0.5835, 0.3636, 0.5958, 0.3491, 0.5958, 0.3491, 0.5835, 0.02922, 0.9982, 0.01554, 0.9982, 0.01554, 0.4195, 0.02922, 0.4195, 0.09766, 0.9982, 0.08397, 0.9982, 0.08397, 0.4195, 0.09766, 0.4195, 0.635, 0.7613, 0.6213, 0.7613, 0.622, 0.7577, 0.6343, 0.7577, 0.04291, 0.9982, 0.02922, 0.9982, 0.02922, 0.4195, 0.04291, 0.4195, 0.6394, 0.7078, 0.6394, 0.7215, 0.6358, 0.7208, 0.6358, 0.7085, 0.2174, 0.7837, 0.2174, 0.7949, 0.1958, 0.7949, 0.1958, 0.7837, 0.07028, 0.9982, 0.0566, 0.9982, 0.0566, 0.4195, 0.07028, 0.4195, 0.5509, 0.7768, 0.5565, 0.7767, 0.5566, 0.7895, 0.551, 0.7895, 0.01554, 0.9982, 0.001848, 0.9982, 0.001848, 0.4195, 0.01554, 0.4195, 0.3881, 0.7735, 0.3744, 0.7735, 0.3751, 0.7699, 0.3874, 0.7699, 0.5566, 0.7895, 0.5565, 0.7767, 0.5611, 0.778, 0.5609, 0.7877, 0.3672, 0.5842, 0.3636, 0.5835, 0.3636, 0.5712, 0.3672, 0.5705, 0.0566, 0.9982, 0.04291, 0.9982, 0.04291, 0.4195, 0.0566, 0.4195, 0.5942, 0.7911, 0.5887, 0.7911, 0.5887, 0.7786, 0.5942, 0.7786, 0.551, 0.7895, 0.5566, 0.7895, 0.5511, 0.796, 0.3672, 0.5582, 0.3672, 0.5719, 0.3636, 0.5712, 0.3636, 0.5589, 0.08397, 0.9982, 0.07028, 0.9982, 0.07028, 0.4195, 0.08397, 0.4195, 0.6394, 0.7202, 0.6394, 0.7338, 0.6358, 0.7332, 0.6358, 0.7208, 0.5636, 0.7632, 0.567, 0.7675, 0.5573, 0.7754, 0.5539, 0.7711, 0.5915, 0.7967, 0.5818, 0.8046, 0.5784, 0.8004, 0.588, 0.7924, 0.6394, 0.7092, 0.6358, 0.7085, 0.6358, 0.6962, 0.6394, 0.6955, 0.5887, 0.7786, 0.5942, 0.7722, 0.5942, 0.7786, 0.588, 0.7924, 0.5784, 0.8004, 0.5765, 0.7961, 0.5843, 0.7898, 0.3707, 0.4595, 0.3491, 0.4595, 0.3491, 0.4195, 0.3707, 0.4195, 0.5691, 0.7617, 0.5813, 0.7636, 0.5805, 0.769, 0.5682, 0.7671, 0.5843, 0.7802, 0.5843, 0.7898, 0.5765, 0.7961, 0.5671, 0.795, 0.5573, 0.7754, 0.567, 0.7675, 0.5689, 0.7717, 0.5611, 0.778, 0.5771, 0.8007, 0.5649, 0.7989, 0.5671, 0.795, 0.5765, 0.7961, 0.5682, 0.7671, 0.5805, 0.769, 0.5783, 0.7729, 0.5689, 0.7717, 0.5805, 0.769, 0.5887, 0.7786, 0.5843, 0.7802, 0.5783, 0.7729, 0.3636, 0.5712, 0.3636, 0.5835, 0.3491, 0.5835, 0.3491, 0.5712, 0.5649, 0.7989, 0.5566, 0.7895, 0.5609, 0.7877, 0.5671, 0.795, 0.6358, 0.7208, 0.6358, 0.7332, 0.6213, 0.7332, 0.6213, 0.7208, 0.6358, 0.7085, 0.6358, 0.7208, 0.6213, 0.7208, 0.6213, 0.7085, 0.3707, 0.4904, 0.3707, 0.5027, 0.3491, 0.5027, 0.3491, 0.4904, 0.6358, 0.6962, 0.6358, 0.7085, 0.6213, 0.7085, 0.6213, 0.6962, 0.2058, 0.6958, 0.1971, 0.7046, 0.1971, 0.6726, 0.2058, 0.6796, 0.3636, 0.5589, 0.3636, 0.5712, 0.3491, 0.5712, 0.3491, 0.5589, 0.5887, 0.7786, 0.5887, 0.7911, 0.5843, 0.7898, 0.5843, 0.7802, 0.3707, 0.5027, 0.3707, 0.509, 0.3491, 0.509, 0.3491, 0.5027, 0.3707, 0.478, 0.3707, 0.4904, 0.3491, 0.4904, 0.3491, 0.478, 0.6358, 0.6962, 0.6213, 0.6962, 0.6213, 0.6899, 0.3707, 0.4657, 0.3707, 0.478, 0.3491, 0.478, 0.3491, 0.4657, 0.1113, 0.4195, 0.1113, 0.9982, 0.09766, 0.9982, 0.09766, 0.4195, 0.5813, 0.7636, 0.5876, 0.7646, 0.5805, 0.769, 0.2058, 0.6958, 0.2058, 0.6796, 0.2181, 0.6796, 0.2181, 0.6958, 0.228, 0.7107, 0.2268, 0.7046, 0.2268, 0.6726, 0.228, 0.6708, 0.2268, 0.7206, 0.2268, 0.7525, 0.2181, 0.7455, 0.2181, 0.7293, 0.2058, 0.7293, 0.2181, 0.7293, 0.2181, 0.7455, 0.2058, 0.7455, 0.2268, 0.7046, 0.2181, 0.6958, 0.2181, 0.6796, 0.2268, 0.6726, 0.5641, 0.8043, 0.5649, 0.7989, 0.5771, 0.8007, 0.5763, 0.8061, 0.2174, 0.758, 0.2174, 0.7602, 0.1958, 0.7602, 0.1958, 0.758, 0.1971, 0.7206, 0.2058, 0.7293, 0.2058, 0.7455, 0.1971, 0.7525, 0.2174, 0.7602, 0.2174, 0.7714, 0.1958, 0.7714, 0.1958, 0.7602, 0.2174, 0.7714, 0.2174, 0.7837, 0.1958, 0.7837, 0.1958, 0.7714, 0.2174, 0.7949, 0.2174, 0.7971, 0.1958, 0.7971, 0.1958, 0.7949, 0.1958, 0.7144, 0.1971, 0.7206, 0.1971, 0.7525, 0.1958, 0.7543, 0.3707, 0.509, 0.3707, 0.5489, 0.3491, 0.5489, 0.3491, 0.509, 0.1971, 0.7046, 0.1958, 0.7107, 0.1958, 0.6708, 0.1971, 0.6726, 0.2268, 0.7206, 0.228, 0.7144, 0.228, 0.7543, 0.2268, 0.7525, 0.1958, 0.6259, 0.2038, 0.6355, 0.2038, 0.6498, 0.1958, 0.6562, 0.2121, 0.6671, 0.2121, 0.6569, 0.2185, 0.6569, 0.2185, 0.6671, 0.2347, 0.6562, 0.2267, 0.6498, 0.2267, 0.6355, 0.2347, 0.6259, 0.2185, 0.616, 0.2185, 0.6285, 0.2121, 0.6285, 0.2121, 0.616, 0.2038, 0.6498, 0.2038, 0.6355, 0.2054, 0.6399, 0.2054, 0.6455, 0.2121, 0.6331, 0.2185, 0.6331, 0.2185, 0.6389, 0.2121, 0.6389, 0.2121, 0.6285, 0.2185, 0.6285, 0.2185, 0.6331, 0.2121, 0.6331, 0.2185, 0.6569, 0.2121, 0.6569, 0.2121, 0.6522, 0.2185, 0.6522, 0.2267, 0.6355, 0.2267, 0.6498, 0.2251, 0.6455, 0.2251, 0.6399, 0.2194, 0.6399, 0.2194, 0.6455, 0.2176, 0.6447, 0.2176, 0.6406, 0.2185, 0.6522, 0.2121, 0.6522, 0.2121, 0.6465, 0.2185, 0.6465, 0.2251, 0.6399, 0.2251, 0.6455, 0.2194, 0.6455, 0.2194, 0.6399, 0.2054, 0.6455, 0.2054, 0.6399, 0.2111, 0.6399, 0.2111, 0.6455, 0.2176, 0.6447, 0.213, 0.6447, 0.213, 0.6406, 0.2176, 0.6406, 0.2111, 0.6455, 0.2111, 0.6399, 0.213, 0.6406, 0.213, 0.6447, 0.2121, 0.6389, 0.2185, 0.6389, 0.2176, 0.6406, 0.213, 0.6406, 0.2185, 0.6465, 0.2121, 0.6465, 0.213, 0.6447, 0.2176, 0.6447, 0.8991, 0.7452, 0.8875, 0.7452, 0.8875, 0.001848, 0.8991, 0.001848, 0.9339, 0.7452, 0.9223, 0.7452, 0.9223, 0.001848, 0.9339, 0.001848, 0.8875, 0.7452, 0.8759, 0.7452, 0.8759, 0.001848, 0.8875, 0.001848, 0.9223, 0.7452, 0.9107, 0.7452, 0.9107, 0.001848, 0.9223, 0.001848, 0.9686, 0.7452, 0.957, 0.7452, 0.957, 0.001848, 0.9686, 0.001848, 0.9107, 0.7452, 0.8991, 0.7452, 0.8991, 0.001848, 0.9107, 0.001848, 0.957, 0.7452, 0.9454, 0.7452, 0.9454, 0.001848, 0.957, 0.001848, 0.3672, 0.5828, 0.3672, 0.5965, 0.3636, 0.5958, 0.3636, 0.5835, 0.8177, 0.02188, 0.8333, 0.02312, 0.8331, 0.0252, 0.8176, 0.0237, 0.5641, 0.8043, 0.5578, 0.8033, 0.5649, 0.7989, 0.5566, 0.7895, 0.5649, 0.7989, 0.5565, 0.7979, 0.3491, 0.5958, 0.3636, 0.5958, 0.3491, 0.6021, 0.3751, 0.7699, 0.3813, 0.7553, 0.3874, 0.7699, 0.5887, 0.7786, 0.5805, 0.769, 0.5889, 0.7701, 0.3491, 0.5589, 0.3491, 0.5526, 0.3636, 0.5589, 0.6213, 0.7332, 0.6358, 0.7332, 0.6213, 0.7394, 0.622, 0.7577, 0.6282, 0.7431, 0.6343, 0.7577, 0.5689, 0.7717, 0.5783, 0.7729, 0.5609, 0.7877, 0.5611, 0.778, 0.5783, 0.7729, 0.5843, 0.7802, 0.5671, 0.795, 0.5609, 0.7877, 0.2383, 0.6028, 0.1155, 0.6025, 0.116, 0.5917, 0.2362, 0.5917, 0.1146, 0.4158, 0.09269, 0.38, 0.1811, 0.3507, 0.1793, 0.3892, 0.3676, 0.7553, 0.3554, 0.7647, 0.3286, 0.7652, 0.3166, 0.7553, 0.3491, 0.4657, 0.3491, 0.4595, 0.3707, 0.4595, 0.3707, 0.4657, 0.1379, 0.54, 0.138, 0.5262, 0.2263, 0.5262, 0.2262, 0.54, 0.2265, 0.5171, 0.1382, 0.5171, 0.1382, 0.5052, 0.2265, 0.5052, 0.2383, 0.6028, 0.2382, 0.6123, 0.1155, 0.6121, 0.1155, 0.6025, 0.2362, 0.4305, 0.116, 0.4306, 0.1155, 0.4198, 0.2383, 0.4195, 0.3212, 0.3776, 0.3096, 0.3796, 0.3165, 0.3514, 0.3244, 0.3511, 0.3314, 0.3769, 0.3212, 0.3776, 0.3244, 0.3511, 0.3349, 0.3512, 0.08518, 0.3518, 0.07724, 0.3516, 0.06558, 0.3191, 0.07281, 0.319, 0.08112, 0.3782, 0.07724, 0.3516, 0.08518, 0.3518, 0.09269, 0.38, 0.07724, 0.3516, 0.06638, 0.3517, 0.05565, 0.3192, 0.06558, 0.3191, 0.2263, 0.4961, 0.2265, 0.5052, 0.1382, 0.5052, 0.138, 0.4961, 0.3244, 0.3511, 0.3165, 0.3514, 0.3294, 0.3192, 0.3367, 0.3193, 0.2263, 0.5262, 0.138, 0.5262, 0.1382, 0.5171, 0.2265, 0.5171, 0.439, 0.6191, 0.4986, 0.609, 0.4961, 0.6453, 0.4462, 0.6564, 0.2263, 0.4961, 0.138, 0.4961, 0.1379, 0.4823, 0.2262, 0.4823, 0.1773, 0.3175, 0.1798, 0.2767, 0.1841, 0.2766, 0.1818, 0.3182, 0.3356, 0.8256, 0.3262, 0.8278, 0.3286, 0.7652, 0.3365, 0.7687, 0.07097, 0.3778, 0.06216, 0.3794, 0.05735, 0.354, 0.06638, 0.3517, 0.3483, 0.8255, 0.3356, 0.8256, 0.3365, 0.7687, 0.3473, 0.7685, 0.2155, 0.002414, 0.2178, 0.2764, 0.2109, 0.2763, 0.209, 0.001848, 0.2362, 0.5917, 0.116, 0.5917, 0.115, 0.579, 0.2338, 0.58, 0.1773, 0.3175, 0.08518, 0.3518, 0.07281, 0.319, 0.1798, 0.2767, 0.2337, 0.4436, 0.2262, 0.4823, 0.1379, 0.4823, 0.115, 0.4433, 0.21, 0.3526, 0.2166, 0.3516, 0.2226, 0.3895, 0.2226, 0.3895, 0.1793, 0.3892, 0.1917, 0.3524, 0.21, 0.3526, 0.2178, 0.2764, 0.22, 0.3176, 0.2126, 0.3184, 0.2109, 0.2763, 0.2166, 0.3516, 0.2208, 0.3507, 0.2226, 0.3895, 0.3707, 0.8335, 0.3576, 0.8277, 0.3554, 0.7647, 0.3676, 0.7553, 0.3286, 0.7652, 0.3554, 0.7647, 0.3473, 0.7685, 0.3365, 0.7687, 0.06638, 0.3517, 0.05735, 0.354, 0.04699, 0.3214, 0.05565, 0.3192, 0.3165, 0.3514, 0.3096, 0.3796, 0.2208, 0.3507, 0.2245, 0.3169, 0.3576, 0.8277, 0.3483, 0.8255, 0.3473, 0.7685, 0.3554, 0.7647, 0.3349, 0.3512, 0.3244, 0.3511, 0.3367, 0.3193, 0.3468, 0.3197, 0.1773, 0.3175, 0.1811, 0.3507, 0.09269, 0.38, 0.08518, 0.3518, 0.3096, 0.3796, 0.2878, 0.4158, 0.2226, 0.3895, 0.2208, 0.3507, 0.08112, 0.3782, 0.07097, 0.3778, 0.06638, 0.3517, 0.07724, 0.3516, 0.3165, 0.3514, 0.2245, 0.3169, 0.2221, 0.2765, 0.3294, 0.3192, 0.2221, 0.2765, 0.2245, 0.3169, 0.22, 0.3176, 0.2178, 0.2764, 0.1917, 0.3524, 0.1793, 0.3892, 0.1852, 0.3515, 0.22, 0.3176, 0.2166, 0.3516, 0.21, 0.3526, 0.2126, 0.3184, 0.2197, 0.002882, 0.2221, 0.2765, 0.2178, 0.2764, 0.2155, 0.002414, 0.1793, 0.3892, 0.1811, 0.3507, 0.1852, 0.3515, 0.1811, 0.3507, 0.1773, 0.3175, 0.1818, 0.3182, 0.1852, 0.3515, 0.2245, 0.3169, 0.2208, 0.3507, 0.2166, 0.3516, 0.22, 0.3176, 0.2126, 0.3184, 0.1892, 0.3191, 0.191, 0.2765, 0.2109, 0.2763, 0.2126, 0.3184, 0.21, 0.3526, 0.1917, 0.3524, 0.1892, 0.3191, 0.1852, 0.3515, 0.1818, 0.3182, 0.1892, 0.3191, 0.1917, 0.3524, 0.1818, 0.3182, 0.1841, 0.2766, 0.191, 0.2765, 0.1892, 0.3191, 0.1841, 0.2766, 0.1838, 0.002547, 0.1904, 0.00192, 0.191, 0.2765, 0.2109, 0.2763, 0.191, 0.2765, 0.1904, 0.00192, 0.209, 0.001848, 0.3468, 0.3197, 0.3367, 0.3193, 0.3809, 0.05635, 0.3894, 0.06642, 0.3294, 0.3192, 0.2221, 0.2765, 0.2197, 0.002882, 0.3735, 0.05413, 0.1798, 0.2767, 0.1797, 0.003054, 0.1838, 0.002547, 0.1841, 0.2766, 0.06558, 0.3191, 0.05565, 0.3192, 0.01071, 0.06912, 0.01908, 0.05902, 0.1798, 0.2767, 0.07281, 0.319, 0.02635, 0.05674, 0.1797, 0.003054, 0.3367, 0.3193, 0.3294, 0.3192, 0.3735, 0.05413, 0.3809, 0.05635, 0.05565, 0.3192, 0.04699, 0.3214, 0.001848, 0.07072, 0.01071, 0.06912, 0.07281, 0.319, 0.06558, 0.3191, 0.01908, 0.05902, 0.02635, 0.05674, 0.6549, 0.821, 0.6526, 0.7162, 0.681, 0.7155, 0.6833, 0.8204, 0.1366, 0.616, 0.1517, 0.616, 0.1517, 0.8076, 0.1366, 0.8076, 0.1334, 0.8076, 0.1182, 0.8076, 0.1182, 0.616, 0.1334, 0.616, 0.1366, 0.8076, 0.1334, 0.8076, 0.1334, 0.616, 0.1366, 0.616, 0.1182, 0.8076, 0.115, 0.8076, 0.115, 0.616, 0.1182, 0.616, 0.5472, 0.812, 0.5105, 0.812, 0.5105, 0.6899, 0.5472, 0.6899, 0.5105, 0.812, 0.5014, 0.812, 0.5014, 0.6899, 0.5105, 0.6899, 0.1738, 0.616, 0.1889, 0.616, 0.1889, 0.8076, 0.1738, 0.8076, 0.1706, 0.8076, 0.1554, 0.8076, 0.1554, 0.616, 0.1706, 0.616, 0.1738, 0.8076, 0.1706, 0.8076, 0.1706, 0.616, 0.1738, 0.616, 0.1921, 0.8076, 0.1889, 0.8076, 0.1889, 0.616, 0.1921, 0.616, 0.3931, 0.2549, 0.7291, 0.2549, 0.7291, 0.2708, 0.3931, 0.2708, 0.3931, 0.2708, 0.7291, 0.2708, 0.7291, 0.2866, 0.3931, 0.2866, 0.3389, 0.6883, 0.3411, 0.6967, 0.3267, 0.7035, 0.3225, 0.691, 0.3931, 0.2866, 0.7291, 0.2866, 0.7291, 0.3025, 0.3931, 0.3025, 0.3931, 0.3025, 0.7291, 0.3025, 0.7291, 0.3316, 0.3931, 0.3316, 0.3528, 0.7109, 0.3687, 0.7246, 0.3596, 0.7364, 0.3425, 0.7218, 0.3451, 0.6623, 0.3318, 0.6531, 0.3404, 0.6443, 0.352, 0.6549, 0.3931, 0.1623, 0.7291, 0.1623, 0.7291, 0.1914, 0.3931, 0.1914, 0.3411, 0.6967, 0.3458, 0.7044, 0.3337, 0.7141, 0.3267, 0.7035, 0.3931, 0.3316, 0.7291, 0.3316, 0.7291, 0.3381, 0.3931, 0.3381, 0.3931, 0.1558, 0.7291, 0.1558, 0.7291, 0.1623, 0.3931, 0.1623, 0.3931, 0.1914, 0.7291, 0.1914, 0.7291, 0.2073, 0.3931, 0.2073, 0.3931, 0.2073, 0.7291, 0.2073, 0.7291, 0.2231, 0.3931, 0.2231, 0.3458, 0.7044, 0.3528, 0.7109, 0.3425, 0.7218, 0.3337, 0.7141, 0.2534, 0.6668, 0.259, 0.6551, 0.2732, 0.6643, 0.2687, 0.6723, 0.3687, 0.7246, 0.3811, 0.7334, 0.3727, 0.7453, 0.3596, 0.7364, 0.3811, 0.6288, 0.3682, 0.6392, 0.3574, 0.6272, 0.3708, 0.6163, 0.3682, 0.6392, 0.352, 0.6549, 0.3404, 0.6443, 0.3574, 0.6272, 0.3408, 0.6706, 0.3252, 0.6646, 0.3318, 0.6531, 0.3451, 0.6623, 0.3388, 0.6795, 0.3214, 0.6776, 0.3252, 0.6646, 0.3408, 0.6706, 0.4099, 0.0695, 0.4099, 0.06087, 0.7131, 0.06087, 0.7131, 0.0695, 0.3579, 0.6142, 0.3574, 0.6272, 0.3404, 0.6443, 0.3363, 0.6349, 0.2424, 0.694, 0.2503, 0.6923, 0.2548, 0.7045, 0.247, 0.709, 0.3267, 0.7035, 0.3337, 0.7141, 0.3273, 0.7213, 0.3188, 0.708, 0.3252, 0.6646, 0.3214, 0.6776, 0.3131, 0.6764, 0.3168, 0.6605, 0.2552, 0.7224, 0.2617, 0.7153, 0.2704, 0.7232, 0.267, 0.7323, 0.2895, 0.61, 0.2978, 0.6163, 0.2842, 0.6279, 0.2844, 0.6145, 0.3404, 0.6443, 0.3318, 0.6531, 0.3245, 0.6461, 0.3363, 0.6349, 0.3612, 0.7482, 0.3596, 0.7364, 0.3727, 0.7453, 0.366, 0.7516, 0.2504, 0.6793, 0.2503, 0.6923, 0.2424, 0.694, 0.2419, 0.6784, 0.3131, 0.6764, 0.3214, 0.6776, 0.3225, 0.691, 0.3139, 0.6927, 0.2626, 0.6365, 0.2672, 0.6459, 0.259, 0.6551, 0.2514, 0.6486, 0.3337, 0.7141, 0.3425, 0.7218, 0.3394, 0.7309, 0.3273, 0.7213, 0.245, 0.6632, 0.2534, 0.6668, 0.2504, 0.6793, 0.2419, 0.6784, 0.247, 0.709, 0.2548, 0.7045, 0.2617, 0.7153, 0.2552, 0.7224, 0.3267, 0.7035, 0.3188, 0.708, 0.3139, 0.6927, 0.3225, 0.691, 0.3931, 0.2231, 0.7291, 0.2231, 0.7291, 0.239, 0.3931, 0.239, 0.3318, 0.6531, 0.3252, 0.6646, 0.3168, 0.6605, 0.3245, 0.6461, 0.4099, 0.3481, 0.3931, 0.3481, 0.3931, 0.3381, 0.2885, 0.7502, 0.2872, 0.7383, 0.3001, 0.7476, 0.2933, 0.7538, 0.3629, 0.61, 0.3708, 0.6163, 0.3574, 0.6272, 0.3579, 0.6142, 0.2844, 0.6145, 0.2842, 0.6279, 0.2672, 0.6459, 0.2626, 0.6365, 0.267, 0.7323, 0.2704, 0.7232, 0.2872, 0.7383, 0.2885, 0.7502, 0.3394, 0.7309, 0.3425, 0.7218, 0.3596, 0.7364, 0.3612, 0.7482, 0.2671, 0.6807, 0.2687, 0.6723, 0.272, 0.6738, 0.2703, 0.681, 0.2514, 0.6486, 0.259, 0.6551, 0.2534, 0.6668, 0.245, 0.6632, 0.2548, 0.7045, 0.2503, 0.6923, 0.2677, 0.6891, 0.2701, 0.6975, 0.2617, 0.7153, 0.2548, 0.7045, 0.2701, 0.6975, 0.2747, 0.7053, 0.2872, 0.7383, 0.2704, 0.7232, 0.2816, 0.7119, 0.2972, 0.7261, 0.3001, 0.7476, 0.2872, 0.7383, 0.2972, 0.7261, 0.3094, 0.7353, 0.2842, 0.6279, 0.2978, 0.6163, 0.3094, 0.6297, 0.2963, 0.6408, 0.259, 0.6551, 0.2672, 0.6459, 0.2802, 0.6571, 0.2732, 0.6643, 0.3388, 0.6795, 0.3389, 0.6883, 0.3225, 0.691, 0.3214, 0.6776, 0.2704, 0.7232, 0.2617, 0.7153, 0.2747, 0.7053, 0.2816, 0.7119, 0.2672, 0.6459, 0.2842, 0.6279, 0.2963, 0.6408, 0.2802, 0.6571, 0.2534, 0.6668, 0.2687, 0.6723, 0.2671, 0.6807, 0.2504, 0.6793, 0.7131, 0.1458, 0.7291, 0.1458, 0.7291, 0.1558, 0.352, 0.6549, 0.3682, 0.6392, 0.3683, 0.6452, 0.3542, 0.6591, 0.7131, 0.1458, 0.4099, 0.1458, 0.4099, 0.137, 0.7131, 0.137, 0.3451, 0.6623, 0.352, 0.6549, 0.3542, 0.6591, 0.3482, 0.665, 0.2504, 0.6793, 0.2671, 0.6807, 0.2677, 0.6891, 0.2503, 0.6923, 0.4099, 0.001848, 0.7131, 0.001848, 0.7131, 0.01061, 0.4099, 0.0106, 0.3388, 0.6795, 0.3408, 0.6706, 0.3443, 0.6722, 0.3423, 0.6801, 0.2732, 0.6643, 0.2802, 0.6571, 0.2823, 0.6613, 0.2761, 0.6671, 0.2802, 0.6571, 0.2963, 0.6408, 0.2965, 0.647, 0.2823, 0.6613, 0.3931, 0.2549, 0.3931, 0.239, 0.7291, 0.239, 0.7291, 0.2549, 0.3408, 0.6706, 0.3451, 0.6623, 0.3482, 0.665, 0.3443, 0.6722, 0.2677, 0.6891, 0.2671, 0.6807, 0.2703, 0.681, 0.271, 0.6884, 0.2687, 0.6723, 0.2732, 0.6643, 0.2761, 0.6671, 0.272, 0.6738, 0.2677, 0.6891, 0.271, 0.6884, 0.2733, 0.6958, 0.2701, 0.6975, 0.2747, 0.7053, 0.2701, 0.6975, 0.2733, 0.6958, 0.2775, 0.7025, 0.4099, 0.07814, 0.4099, 0.0695, 0.7131, 0.0695, 0.7131, 0.07814, 0.4099, 0.08678, 0.4099, 0.07814, 0.7131, 0.07814, 0.7131, 0.08678, 0.4099, 0.09541, 0.4099, 0.08678, 0.7131, 0.08678, 0.7131, 0.09541, 0.4099, 0.1239, 0.4099, 0.104, 0.7131, 0.104, 0.7131, 0.1239, 0.4099, 0.137, 0.4099, 0.1239, 0.7131, 0.1239, 0.7131, 0.137, 0.4099, 0.02376, 0.4099, 0.0106, 0.7131, 0.01061, 0.7131, 0.02377, 0.4099, 0.06087, 0.4099, 0.05223, 0.7131, 0.05223, 0.7131, 0.06087, 0.4099, 0.05223, 0.4099, 0.0436, 0.7131, 0.0436, 0.7131, 0.05223, 0.4099, 0.104, 0.4099, 0.09541, 0.7131, 0.09541, 0.7131, 0.104, 0.4099, 0.0436, 0.4099, 0.02376, 0.7131, 0.02377, 0.7131, 0.0436, 0.3389, 0.6883, 0.3422, 0.6877, 0.3443, 0.695, 0.3411, 0.6967, 0.3458, 0.7044, 0.3411, 0.6967, 0.3443, 0.695, 0.3485, 0.7016, 0.3682, 0.6392, 0.3811, 0.6288, 0.3786, 0.6373, 0.3683, 0.6452, 0.2816, 0.7119, 0.2747, 0.7053, 0.2775, 0.7025, 0.2835, 0.7079, 0.3811, 0.7334, 0.3687, 0.7246, 0.3685, 0.719, 0.3784, 0.7258, 0.3388, 0.6795, 0.3423, 0.6801, 0.3422, 0.6877, 0.3389, 0.6883, 0.3528, 0.7109, 0.3458, 0.7044, 0.3485, 0.7016, 0.3546, 0.7068, 0.2972, 0.7261, 0.2816, 0.7119, 0.2835, 0.7079, 0.2971, 0.7205, 0.3094, 0.7353, 0.2972, 0.7261, 0.2971, 0.7205, 0.3068, 0.7276, 0.3687, 0.7246, 0.3528, 0.7109, 0.3546, 0.7068, 0.3685, 0.719, 0.2963, 0.6408, 0.3094, 0.6297, 0.3069, 0.6386, 0.2965, 0.647, 0.2338, 0.58, 0.115, 0.579, 0.1379, 0.54, 0.2262, 0.54, 0.6615, 0.3626, 0.6691, 0.3615, 0.6697, 0.3838, 0.6616, 0.3742, 0.6988, 0.3607, 0.7064, 0.3613, 0.707, 0.373, 0.6994, 0.383, 0.6579, 0.5664, 0.6463, 0.3878, 0.6579, 0.3882, 0.6676, 0.5709, 0.6666, 0.5935, 0.6701, 0.5814, 0.6746, 0.5823, 0.6713, 0.5938, 0.723, 0.3857, 0.7213, 0.5647, 0.7118, 0.5697, 0.7114, 0.3867, 0.6697, 0.3838, 0.6994, 0.383, 0.7018, 0.5711, 0.6777, 0.5718, 0.7018, 0.5711, 0.6986, 0.5741, 0.6807, 0.5743, 0.6777, 0.5718, 0.6579, 0.3882, 0.6697, 0.3838, 0.6777, 0.5718, 0.6676, 0.5709, 0.6994, 0.383, 0.7114, 0.3867, 0.7118, 0.5697, 0.7018, 0.5711, 0.6701, 0.5814, 0.6777, 0.5718, 0.6807, 0.5743, 0.6746, 0.5823, 0.7018, 0.5711, 0.7092, 0.582, 0.7045, 0.5827, 0.6986, 0.5741, 0.6746, 0.5823, 0.6807, 0.5743, 0.6986, 0.5741, 0.7045, 0.5827, 0.7045, 0.5827, 0.707, 0.5944, 0.6995, 0.5943, 0.6988, 0.3607, 0.6994, 0.383, 0.6697, 0.3838, 0.6691, 0.3615, 0.7092, 0.582, 0.7117, 0.5944, 0.707, 0.5944, 0.7045, 0.5827, 0.4968, 0.6862, 0.4961, 0.6453, 0.5031, 0.6436, 0.6202, 0.3948, 0.5542, 0.3898, 0.5543, 0.3558, 0.6198, 0.3563, 0.4648, 0.5063, 0.4951, 0.5051, 0.4985, 0.5893, 0.4657, 0.5941, 0.5552, 0.645, 0.541, 0.6422, 0.5402, 0.6071, 0.5524, 0.6085, 0.6198, 0.5012, 0.6202, 0.3948, 0.6335, 0.3947, 0.6331, 0.5016, 0.4588, 0.5009, 0.4648, 0.5063, 0.4657, 0.5941, 0.4189, 0.3958, 0.4277, 0.5034, 0.4143, 0.5045, 0.4055, 0.3969, 0.436, 0.5982, 0.4227, 0.5999, 0.4143, 0.5045, 0.4277, 0.5034, 0.6057, 0.6552, 0.6192, 0.6577, 0.6142, 0.6834, 0.5995, 0.6851, 0.6942, 0.938, 0.6502, 0.939, 0.6484, 0.905, 0.4277, 0.5034, 0.4588, 0.5009, 0.4657, 0.5941, 0.436, 0.5982, 0.6942, 0.8735, 0.6942, 0.938, 0.6484, 0.905, 0.6463, 0.8746, 0.6942, 0.8735, 0.6484, 0.905, 0.4958, 0.3886, 0.4979, 0.3549, 0.5042, 0.3553, 0.5011, 0.3889, 0.4588, 0.5009, 0.4277, 0.5034, 0.4189, 0.3958, 0.45, 0.3932, 0.6578, 0.9481, 0.6527, 0.9447, 0.6502, 0.939, 0.2419, 0.5654, 0.2419, 0.4605, 0.2771, 0.4605, 0.2771, 0.5654, 0.4662, 0.3858, 0.4601, 0.3911, 0.4639, 0.3518, 0.453, 0.6859, 0.4383, 0.6846, 0.4328, 0.6592, 0.4462, 0.6564, 0.45, 0.3932, 0.4189, 0.3958, 0.4157, 0.357, 0.4468, 0.3528, 0.4968, 0.6862, 0.5031, 0.6436, 0.5109, 0.6424, 0.5093, 0.6849, 0.5401, 0.5048, 0.5411, 0.3894, 0.5542, 0.3898, 0.5531, 0.505, 0.5524, 0.6085, 0.5402, 0.6071, 0.5399, 0.5879, 0.5521, 0.5887, 0.5542, 0.3898, 0.5411, 0.3894, 0.541, 0.3574, 0.5543, 0.3558, 0.5552, 0.645, 0.5566, 0.6862, 0.5426, 0.685, 0.541, 0.6422, 0.4986, 0.609, 0.4985, 0.5893, 0.5034, 0.5888, 0.5035, 0.6082, 0.4985, 0.5893, 0.4951, 0.5051, 0.5003, 0.505, 0.5034, 0.5888, 0.4961, 0.6453, 0.4986, 0.609, 0.5035, 0.6082, 0.5031, 0.6436, 0.5399, 0.5879, 0.5402, 0.6071, 0.53, 0.6064, 0.5297, 0.5876, 0.511, 0.6074, 0.511, 0.5883, 0.5211, 0.5877, 0.5213, 0.6065, 0.5093, 0.6849, 0.5109, 0.6424, 0.5214, 0.6412, 0.521, 0.6835, 0.541, 0.6422, 0.5426, 0.685, 0.5309, 0.6836, 0.5304, 0.6411, 0.541, 0.3574, 0.5411, 0.3894, 0.5299, 0.3894, 0.53, 0.3558, 0.5035, 0.6082, 0.5034, 0.5888, 0.511, 0.5883, 0.511, 0.6074, 0.5003, 0.505, 0.5011, 0.3889, 0.5093, 0.3891, 0.5085, 0.5049, 0.5034, 0.5888, 0.5003, 0.505, 0.5085, 0.5049, 0.511, 0.5883, 0.5531, 0.505, 0.5521, 0.5887, 0.5399, 0.5879, 0.5401, 0.5048, 0.5031, 0.6436, 0.5035, 0.6082, 0.511, 0.6074, 0.5109, 0.6424, 0.5011, 0.3889, 0.5042, 0.3553, 0.5103, 0.3555, 0.5093, 0.3891, 0.5196, 0.5048, 0.529, 0.5048, 0.5297, 0.5876, 0.5211, 0.5877, 0.529, 0.5048, 0.5196, 0.5048, 0.5205, 0.3893, 0.5299, 0.3894, 0.5213, 0.6065, 0.53, 0.6064, 0.5304, 0.6411, 0.5214, 0.6412, 0.5211, 0.5877, 0.5297, 0.5876, 0.53, 0.6064, 0.5213, 0.6065, 0.5214, 0.6412, 0.5304, 0.6411, 0.5309, 0.6836, 0.521, 0.6835, 0.5299, 0.3894, 0.5205, 0.3893, 0.521, 0.3558, 0.53, 0.3558, 0.5085, 0.5049, 0.5093, 0.3891, 0.5205, 0.3893, 0.5196, 0.5048, 0.511, 0.5883, 0.5085, 0.5049, 0.5196, 0.5048, 0.5211, 0.5877, 0.5411, 0.3894, 0.5401, 0.5048, 0.529, 0.5048, 0.5299, 0.3894, 0.5402, 0.6071, 0.541, 0.6422, 0.5304, 0.6411, 0.53, 0.6064, 0.3454, 0.4546, 0.3454, 0.5712, 0.3122, 0.5712, 0.3122, 0.4546, 0.5109, 0.6424, 0.511, 0.6074, 0.5213, 0.6065, 0.5214, 0.6412, 0.5093, 0.3891, 0.5103, 0.3555, 0.521, 0.3558, 0.5205, 0.3893, 0.5401, 0.5048, 0.5399, 0.5879, 0.5297, 0.5876, 0.529, 0.5048, 0.4189, 0.3958, 0.4055, 0.3969, 0.4023, 0.3581, 0.4157, 0.357, 0.6198, 0.3563, 0.6332, 0.3562, 0.6335, 0.3947, 0.6202, 0.3948, 0.5524, 0.6085, 0.6122, 0.6175, 0.6057, 0.6552, 0.5552, 0.645, 0.439, 0.6191, 0.4257, 0.6213, 0.4227, 0.5999, 0.436, 0.5982, 0.6256, 0.6194, 0.6192, 0.6577, 0.6057, 0.6552, 0.6122, 0.6175, 0.6148, 0.5966, 0.6282, 0.5979, 0.6256, 0.6194, 0.6122, 0.6175, 0.4462, 0.6564, 0.4328, 0.6592, 0.4257, 0.6213, 0.439, 0.6191, 0.4143, 0.5045, 0.4227, 0.5999, 0.4114, 0.6029, 0.4052, 0.5053, 0.6256, 0.6194, 0.6282, 0.5979, 0.6375, 0.5987, 0.6348, 0.618, 0.4227, 0.5999, 0.4257, 0.6213, 0.414, 0.6231, 0.4114, 0.6029, 0.6727, 0.7123, 0.6608, 0.7125, 0.6612, 0.6173, 0.6706, 0.6187, 0.6704, 0.6004, 0.6706, 0.6187, 0.6612, 0.6173, 0.6607, 0.5981, 0.7166, 0.641, 0.7288, 0.6433, 0.7288, 0.666, 0.7169, 0.666, 0.6632, 0.8243, 0.6751, 0.824, 0.6759, 0.8618, 0.664, 0.862, 0.4257, 0.6213, 0.4328, 0.6592, 0.4235, 0.661, 0.414, 0.6231, 0.6192, 0.6577, 0.6256, 0.6194, 0.6348, 0.618, 0.6285, 0.6569, 0.6335, 0.3947, 0.6332, 0.3562, 0.6423, 0.3561, 0.6426, 0.3946, 0.6282, 0.5979, 0.6331, 0.5016, 0.6424, 0.502, 0.6375, 0.5987, 0.4023, 0.3581, 0.4055, 0.3969, 0.3963, 0.3976, 0.3931, 0.3589, 0.6142, 0.6834, 0.6192, 0.6577, 0.6285, 0.6569, 0.624, 0.6833, 0.4328, 0.6592, 0.4383, 0.6846, 0.4286, 0.6848, 0.4235, 0.661, 0.6833, 0.8204, 0.6751, 0.824, 0.6632, 0.8243, 0.6549, 0.821, 0.6608, 0.7125, 0.6727, 0.7123, 0.681, 0.7155, 0.6526, 0.7162, 0.2771, 0.5654, 0.2771, 0.4605, 0.2826, 0.4546, 0.2826, 0.5712, 0.3122, 0.4195, 0.317, 0.4218, 0.3122, 0.4546, 0.317, 0.604, 0.3122, 0.6063, 0.3122, 0.5712, 0.2572, 0.5955, 0.2517, 0.5896, 0.2771, 0.5654, 0.2826, 0.5712, 0.2826, 0.4195, 0.3122, 0.4195, 0.3122, 0.4546, 0.2826, 0.4546, 0.6868, 0.9489, 0.6764, 0.9525, 0.6674, 0.9526, 0.6578, 0.9481, 0.2517, 0.4362, 0.2572, 0.4304, 0.2826, 0.4546, 0.2771, 0.4605, 0.3122, 0.6063, 0.2826, 0.6063, 0.2826, 0.5712, 0.3122, 0.5712, 0.4627, 0.7259, 0.4489, 0.7391, 0.4499, 0.6899, 0.4627, 0.7035, 0.3881, 0.583, 0.3882, 0.6017, 0.3756, 0.6022, 0.3753, 0.5831, 0.4301, 0.7034, 0.4435, 0.6899, 0.4433, 0.7391, 0.4296, 0.7258, 0.7124, 0.7416, 0.7129, 0.7608, 0.7003, 0.7613, 0.6997, 0.7422, 0.3881, 0.583, 0.3753, 0.5831, 0.3752, 0.5695, 0.388, 0.5694, 0.7117, 0.728, 0.699, 0.7286, 0.6985, 0.7186, 0.7113, 0.718, 0.4627, 0.7259, 0.4627, 0.7035, 0.4738, 0.7113, 0.4738, 0.718, 0.4301, 0.7034, 0.4296, 0.7258, 0.4186, 0.7177, 0.4187, 0.711, 0.7124, 0.7416, 0.6997, 0.7422, 0.699, 0.7286, 0.7117, 0.728, 0.4091, 0.7136, 0.4089, 0.7203, 0.4041, 0.7268, 0.4021, 0.7212, 0.388, 0.5694, 0.3752, 0.5695, 0.3752, 0.5595, 0.3879, 0.5594, 0.4187, 0.711, 0.4186, 0.7177, 0.4089, 0.7203, 0.4091, 0.7136, 0.4738, 0.718, 0.4738, 0.7113, 0.4834, 0.7141, 0.4834, 0.7208, 0.4021, 0.7212, 0.4041, 0.7268, 0.3944, 0.7303, 0.4834, 0.7208, 0.4834, 0.7141, 0.4903, 0.7219, 0.491, 0.7312, 0.7113, 0.718, 0.6985, 0.7186, 0.6979, 0.7058, 0.7109, 0.7099, 0.3879, 0.5594, 0.3752, 0.5595, 0.3751, 0.5491, 0.3879, 0.5491, 0.7109, 0.7099, 0.6979, 0.7058, 0.6992, 0.6531, 0.7119, 0.6534, 0.491, 0.7312, 0.4903, 0.7219, 0.4977, 0.7312, 0.3879, 0.5491, 0.3751, 0.5491, 0.375, 0.5372, 0.3878, 0.5371, 0.3931, 0.783, 0.3998, 0.7831, 0.406, 0.7908, 0.3993, 0.7927, 0.3878, 0.5371, 0.375, 0.5372, 0.3747, 0.4845, 0.3874, 0.4844, 0.3944, 0.7303, 0.4041, 0.7268, 0.3998, 0.7831, 0.3931, 0.783, 0.491, 0.7312, 0.4977, 0.7312, 0.4977, 0.7839, 0.491, 0.7839, 0.4846, 0.7914, 0.4914, 0.7935, 0.4818, 0.8025, 0.4766, 0.7982, 0.491, 0.7839, 0.4977, 0.7839, 0.4914, 0.7935, 0.4846, 0.7914, 0.7119, 0.6534, 0.6992, 0.6531, 0.6994, 0.6432, 0.7122, 0.6435, 0.3874, 0.4844, 0.3747, 0.4845, 0.3746, 0.473, 0.3874, 0.4729, 0.7124, 0.6331, 0.6997, 0.6327, 0.6999, 0.6238, 0.7127, 0.6241, 0.7122, 0.6435, 0.6994, 0.6432, 0.6997, 0.6327, 0.7124, 0.6331, 0.3874, 0.4729, 0.3746, 0.473, 0.3745, 0.4598, 0.3873, 0.4597, 0.3993, 0.7927, 0.406, 0.7908, 0.4139, 0.7978, 0.4086, 0.802, 0.4227, 0.8048, 0.4228, 0.7981, 0.431, 0.7919, 0.4305, 0.8114, 0.3873, 0.4597, 0.3745, 0.4598, 0.3744, 0.4455, 0.3872, 0.4454, 0.4086, 0.802, 0.4139, 0.7978, 0.4228, 0.7981, 0.4227, 0.8048, 0.4766, 0.7982, 0.4818, 0.8025, 0.4677, 0.8051, 0.4677, 0.7983, 0.7129, 0.6139, 0.7001, 0.6136, 0.6994, 0.5981, 0.7091, 0.6003, 0.4677, 0.7983, 0.4677, 0.8051, 0.4597, 0.8114, 0.4597, 0.792, 0.7127, 0.6241, 0.6999, 0.6238, 0.7001, 0.6136, 0.7129, 0.6139, 0.3872, 0.4454, 0.3744, 0.4455, 0.3744, 0.4353, 0.3871, 0.4352, 0.3871, 0.4352, 0.3744, 0.4353, 0.3759, 0.4195, 0.3882, 0.4203, 0.4305, 0.8114, 0.431, 0.7919, 0.4435, 0.7855, 0.442, 0.8223, 0.4597, 0.792, 0.4597, 0.8114, 0.4472, 0.8197, 0.4472, 0.7828, 0.5613, 0.7113, 0.559, 0.6954, 0.5656, 0.6903, 0.5658, 0.7068, 0.6055, 0.7076, 0.601, 0.7031, 0.611, 0.6899, 0.6176, 0.6969, 0.6017, 0.7428, 0.6176, 0.7457, 0.6128, 0.7497, 0.5971, 0.7473, 0.5665, 0.7465, 0.5556, 0.758, 0.5509, 0.7537, 0.562, 0.742, 0.601, 0.7031, 0.6055, 0.7076, 0.5995, 0.7136, 0.595, 0.7091, 0.5725, 0.7406, 0.568, 0.736, 0.5726, 0.7314, 0.5771, 0.7359, 0.5613, 0.7113, 0.5658, 0.7068, 0.5691, 0.7146, 0.5645, 0.7191, 0.6017, 0.7428, 0.5971, 0.7473, 0.5893, 0.744, 0.5939, 0.7395, 0.5665, 0.7465, 0.562, 0.742, 0.568, 0.736, 0.5725, 0.7406, 0.5905, 0.7339, 0.586, 0.7384, 0.5837, 0.7293, 0.5882, 0.7248, 0.595, 0.7091, 0.5995, 0.7136, 0.5948, 0.7183, 0.5903, 0.7137, 0.5939, 0.7395, 0.5893, 0.744, 0.586, 0.7384, 0.5905, 0.7339, 0.5645, 0.7191, 0.5691, 0.7146, 0.5747, 0.718, 0.5702, 0.7225, 0.5837, 0.7203, 0.5882, 0.7248, 0.5837, 0.7293, 0.5792, 0.7248, 0.5702, 0.7225, 0.5747, 0.718, 0.5837, 0.7203, 0.5792, 0.7248, 0.5771, 0.7359, 0.5726, 0.7314, 0.5792, 0.7248, 0.5837, 0.7293, 0.5903, 0.7137, 0.5948, 0.7183, 0.5882, 0.7248, 0.5837, 0.7203, 0.6331, 0.5016, 0.6282, 0.5979, 0.6148, 0.5966, 0.6198, 0.5012, 0.6502, 0.939, 0.6942, 0.938, 0.6868, 0.9489, 0.6578, 0.9481, 0.6759, 0.8618, 0.6842, 0.865, 0.6559, 0.8656, 0.664, 0.862, 0.6463, 0.8746, 0.6559, 0.8656, 0.6842, 0.865, 0.6942, 0.8735, 0.6198, 0.5012, 0.5531, 0.505, 0.5542, 0.3898, 0.6202, 0.3948, 0.4657, 0.5941, 0.4985, 0.5893, 0.4986, 0.609, 0.5524, 0.6085, 0.5521, 0.5887, 0.6148, 0.5966, 0.6122, 0.6175, 0.5521, 0.5887, 0.5531, 0.505, 0.6198, 0.5012, 0.6148, 0.5966, 0.4657, 0.5941, 0.4986, 0.609, 0.439, 0.6191, 0.4462, 0.6564, 0.4961, 0.6453, 0.4968, 0.6862, 0.453, 0.6859, 0.436, 0.5982, 0.4657, 0.5941, 0.439, 0.6191, 0.5552, 0.645, 0.6057, 0.6552, 0.5995, 0.6851, 0.5566, 0.6862, 0.3122, 0.4546, 0.3122, 0.5712, 0.2826, 0.5712, 0.2826, 0.4546, 0.4662, 0.3858, 0.4639, 0.3518, 0.4979, 0.3549, 0.4958, 0.3886, 0.2867, 0.8214, 0.2801, 0.8083, 0.2867, 0.7907, 0.2419, 0.8062, 0.2607, 0.7819, 0.2552, 0.7998, 0.2795, 0.7575, 0.2867, 0.76, 0.2764, 0.7902, 0.2692, 0.7878, 0.2692, 0.7878, 0.2764, 0.7902, 0.2736, 0.7985, 0.2663, 0.7961, 0.2663, 0.7961, 0.2736, 0.7985, 0.2704, 0.8078, 0.2632, 0.8054, 0.2632, 0.8054, 0.2704, 0.8078, 0.2657, 0.8218, 0.2584, 0.8193, 0.2552, 0.7998, 0.2607, 0.7819, 0.2634, 0.7944, 0.2795, 0.7575, 0.2692, 0.7878, 0.2634, 0.7944, 0.2607, 0.7819, 0.2801, 0.8083, 0.2769, 0.799, 0.2867, 0.7907, 0.2867, 0.76, 0.2867, 0.7907, 0.2769, 0.799, 0.2764, 0.7902, 0.2337, 0.4436, 0.115, 0.4433, 0.116, 0.4306, 0.2362, 0.4305, 0.7131, 0.3481, 0.4099, 0.3481, 0.3931, 0.3381, 0.7291, 0.3381, 0.7291, 0.3481, 0.7131, 0.3481, 0.7291, 0.3381, 0.4099, 0.1458, 0.7131, 0.1458, 0.7291, 0.1558, 0.3931, 0.1558, 0.3931, 0.1458, 0.4099, 0.1458, 0.3931, 0.1558, 0.3262, 0.8278, 0.3131, 0.8335, 0.3166, 0.7553, 0.3286, 0.7652, 0.6885, 0.3518, 0.6988, 0.3607, 0.6691, 0.3615, 0.679, 0.3521, 0.6713, 0.5938, 0.6746, 0.5823, 0.6789, 0.5944, 0.7045, 0.5827, 0.6995, 0.5943, 0.6789, 0.5944, 0.6746, 0.5823, 0.7191, 0.6348, 0.7166, 0.5981, 0.7288, 0.6004, 0.7288, 0.6373])
me_cube_007.materials.append(mat_material)
me_cube_007.use_remesh_preserve_volume = False
me_cube_007.use_remesh_preserve_attributes = False
me_cube_007.use_mirror_vertex_groups = False
me_cube_007.update()

# ---- objects
ob_bullet = bpy.data.objects.new('bullet', me_cylinder)
ob_barrel = bpy.data.objects.new('barrel', me_cube_007)

# ---- transforms, parenting, visibility, modifiers, constraints
ob_bullet.location = (0.0, 0.0, 0.0)
ob_barrel.location = (0.0, 0.0, 0.0)
ob_barrel.scale = (0.08115, 0.08115, 0.08115)
ob_barrel.lock_rotations_4d = False
ob_barrel.empty_display_type = 'ARROWS'
ob_barrel.lineart.crease_threshold = 0.0

# ---- collection membership
col_collection_1.objects.link(ob_bullet)
col_collection_1.objects.link(ob_barrel)

# ---- scene / render settings (as saved in the file)
scene.frame_start = 1; scene.frame_end = 250; scene.frame_set(1)
scene.render.engine = 'BLENDER_EEVEE_NEXT'
scene.render.resolution_percentage = 50
scene.render.dither_intensity = 0.0
scene.cycles.use_denoising = False
scene.cycles.samples = 128
scene.cycles.sampling_pattern = 'TABULATED_SOBOL'
scene.cycles.light_sampling_threshold = 0.0
scene.cycles.use_adaptive_sampling = False
scene.cycles.use_light_tree = False
scene.cycles.blur_glossy = 0.0
scene.cycles.sample_clamp_indirect = 0.0
scene.view_settings.view_transform = 'Standard'
bpy.context.view_layer.update()

# ---- added for rendering (the .blend has no active camera and no usable light): camera, sun
cam_auto = bpy.data.cameras.new('AutoCamera')
cam_auto.lens = 50.0
cam_auto.sensor_width = 36.0
cam_auto.clip_end = 1000.0
ob_auto_camera = bpy.data.objects.new('AutoCamera', cam_auto)
scene.collection.objects.link(ob_auto_camera)
ob_auto_camera.location = (0.750154, -0.899292, 0.598329)
ob_auto_camera.rotation_euler = (1.09748, -7.21219e-08, 0.694738)
scene.camera = ob_auto_camera
light_auto_sun = bpy.data.lights.new('AutoSun', 'SUN')
light_auto_sun.energy = 3.0
light_auto_sun.angle = 0.0523599
ob_auto_sun = bpy.data.objects.new('AutoSun', light_auto_sun)
scene.collection.objects.link(ob_auto_sun)
ob_auto_sun.rotation_euler = (0.872665, 0.174533, 0.523599)
bpy.context.view_layer.update()
